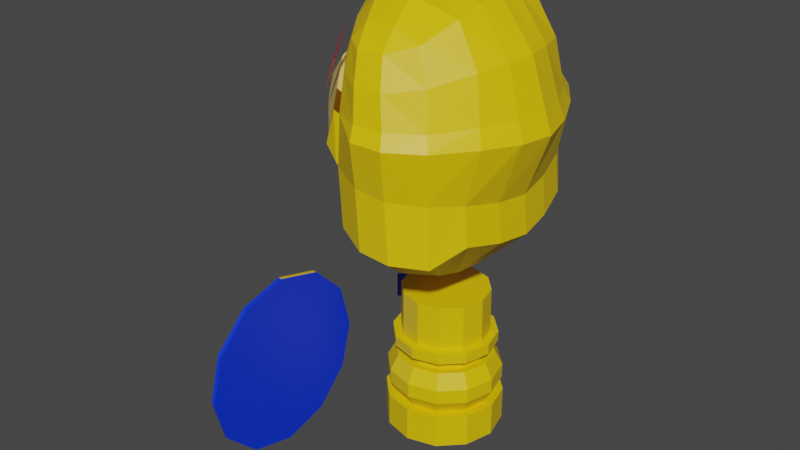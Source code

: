 # Source: SoldierEgg.blend  (saved by Blender 2.83.19; exported with 4.5.12 LTS)
import bpy
from mathutils import Matrix  # noqa: F401  (used for matrix-valued properties, if any)

bpy.ops.wm.read_factory_settings(use_empty=True)
scene = bpy.context.scene
scene.name = 'Scene'

# ---- collections
col_collection = bpy.data.collections.new('Collection'); scene.collection.children.link(col_collection)

# ---- images (referenced by path relative to the original .blend; pixels are not part of the script)
import os
ASSET_DIR = os.environ.get("B2B_ASSET_DIR", "")  # directory of the original .blend (textures are referenced by path, not embedded)
HERE = os.path.dirname(os.path.abspath(__file__))  # packed textures are extracted next to this script under _unpacked/

def load_image(name, relpath, width, height, colorspace="sRGB"):
    """Load a texture the original file referenced (path relative to the .blend, or extracted next to this script)."""
    p = next((c for c in (os.path.join(HERE, relpath), os.path.join(ASSET_DIR, relpath)) if relpath and os.path.exists(c)), "")
    if p:
        img = bpy.data.images.load(p, check_existing=True)
        img.name = name
    else:  # same state as the original file: an image datablock whose file is absent (Cycles renders it pink)
        img = bpy.data.images.new(name, width, height)
        img.source = "FILE"
        img.filepath = "//" + (relpath or name)
    img.colorspace_settings.name = colorspace
    return img
img_olho2_png = load_image('olho2.png', 'olho2.png', 1024, 1024, 'sRGB')
img_olho2_png_001 = load_image('olho2.png.001', 'olho2.png', 1024, 1024, 'sRGB')

# ---- materials (node trees are filled in below, after node groups)
mat_soldierchickskin = bpy.data.materials.new('SoldierChickSkin')
mat_soldierchickskin.use_transparent_shadow = False
mat_soldierchickequipment = bpy.data.materials.new('SoldierChickEquipment')
mat_soldierchickequipment.use_transparent_shadow = False
mat_soldierchickweapons = bpy.data.materials.new('SoldierChickWeapons')
mat_soldierchickweapons.use_transparent_shadow = False
mat_olho2 = bpy.data.materials.new('olho2')
mat_olho2.surface_render_method = 'BLENDED'
mat_olho2.blend_method = 'BLEND'
mat_olho2.use_transparent_shadow = False
mat_soldierchikenskin = bpy.data.materials.new('SoldierChikenSkin')
mat_soldierchikenskin.use_transparent_shadow = False
mat_soldierchikenmouth = bpy.data.materials.new('SoldierChikenMouth')
mat_soldierchikenmouth.use_transparent_shadow = False
mat_olho2_001 = bpy.data.materials.new('olho2.001')
mat_olho2_001.surface_render_method = 'BLENDED'
mat_olho2_001.blend_method = 'BLEND'
mat_olho2_001.use_transparent_shadow = False

# ---- material node trees
mat_soldierchickskin.use_nodes = True; mat_soldierchickskin.node_tree.nodes.clear()
_N = mat_soldierchickskin.node_tree.nodes; _L = mat_soldierchickskin.node_tree.links
n0 = _N.new('ShaderNodeBsdfPrincipled'); n0.name = 'Principled BSDF'; n0.location = (10, 300)
n0.distribution = 'GGX'
n0.subsurface_method = 'BURLEY'
n0.inputs[0].default_value = (0.8412, 0.5671, 0.0, 1.0)
n0.inputs[3].default_value = 1.45
n0.inputs[27].default_value = (0.0, 0.0, 0.0, 1.0)
n0.inputs[28].default_value = 1.0
n1 = _N.new('ShaderNodeOutputMaterial'); n1.name = 'Material Output'; n1.location = (300, 300)
_L.new(n0.outputs[0], n1.inputs[0])
n1.is_active_output = True
mat_soldierchickequipment.use_nodes = True; mat_soldierchickequipment.node_tree.nodes.clear()
_N = mat_soldierchickequipment.node_tree.nodes; _L = mat_soldierchickequipment.node_tree.links
n0 = _N.new('ShaderNodeBsdfPrincipled'); n0.name = 'Principled BSDF'; n0.location = (10, 300)
n0.distribution = 'GGX'
n0.subsurface_method = 'BURLEY'
n0.inputs[0].default_value = (0.0, 0.03634, 0.8, 1.0)
n0.inputs[3].default_value = 1.45
n0.inputs[27].default_value = (0.0, 0.0, 0.0, 1.0)
n0.inputs[28].default_value = 1.0
n1 = _N.new('ShaderNodeOutputMaterial'); n1.name = 'Material Output'; n1.location = (300, 300)
_L.new(n0.outputs[0], n1.inputs[0])
n1.is_active_output = True
mat_soldierchickweapons.use_nodes = True; mat_soldierchickweapons.node_tree.nodes.clear()
_N = mat_soldierchickweapons.node_tree.nodes; _L = mat_soldierchickweapons.node_tree.links
n0 = _N.new('ShaderNodeBsdfPrincipled'); n0.name = 'Principled BSDF'; n0.location = (10, 300)
n0.distribution = 'GGX'
n0.subsurface_method = 'BURLEY'
n0.inputs[3].default_value = 1.45
n0.inputs[27].default_value = (0.0, 0.0, 0.0, 1.0)
n0.inputs[28].default_value = 1.0
n1 = _N.new('ShaderNodeOutputMaterial'); n1.name = 'Material Output'; n1.location = (300, 300)
_L.new(n0.outputs[0], n1.inputs[0])
n1.is_active_output = True
mat_olho2.use_nodes = True; mat_olho2.node_tree.nodes.clear()
_N = mat_olho2.node_tree.nodes; _L = mat_olho2.node_tree.links
n0 = _N.new('ShaderNodeBsdfPrincipled'); n0.name = 'Principled BSDF'; n0.location = (69, 425)
n0.distribution = 'GGX'
n0.subsurface_method = 'BURLEY'
n0.inputs[3].default_value = 1.45
n0.inputs[27].default_value = (0.0, 0.0, 0.0, 1.0)
n0.inputs[28].default_value = 1.0
n1 = _N.new('ShaderNodeOutputMaterial'); n1.name = 'Material Output'; n1.location = (369, 425)
n2 = _N.new('ShaderNodeTexImage'); n2.name = 'Image Texture'; n2.location = (-484, 357)
n2.image = img_olho2_png
n2.extension = 'CLIP'
_L.new(n2.outputs[0], n0.inputs[0])
_L.new(n2.outputs[1], n0.inputs[4])
_L.new(n0.outputs[0], n1.inputs[0])
n1.is_active_output = True
mat_soldierchikenskin.use_nodes = True; mat_soldierchikenskin.node_tree.nodes.clear()
_N = mat_soldierchikenskin.node_tree.nodes; _L = mat_soldierchikenskin.node_tree.links
n0 = _N.new('ShaderNodeBsdfPrincipled'); n0.name = 'Principled BSDF'; n0.location = (10, 300)
n0.distribution = 'GGX'
n0.subsurface_method = 'BURLEY'
n0.inputs[0].default_value = (0.1626, 0.05392, 0.0, 1.0)
n0.inputs[3].default_value = 1.45
n0.inputs[27].default_value = (0.0, 0.0, 0.0, 1.0)
n0.inputs[28].default_value = 1.0
n1 = _N.new('ShaderNodeOutputMaterial'); n1.name = 'Material Output'; n1.location = (300, 300)
_L.new(n0.outputs[0], n1.inputs[0])
n1.is_active_output = True
mat_soldierchikenmouth.use_nodes = True; mat_soldierchikenmouth.node_tree.nodes.clear()
_N = mat_soldierchikenmouth.node_tree.nodes; _L = mat_soldierchikenmouth.node_tree.links
n0 = _N.new('ShaderNodeBsdfPrincipled'); n0.name = 'Principled BSDF'; n0.location = (10, 300)
n0.distribution = 'GGX'
n0.subsurface_method = 'BURLEY'
n0.inputs[0].default_value = (0.7682, 0.5333, 0.1559, 1.0)
n0.inputs[3].default_value = 1.45
n0.inputs[27].default_value = (0.0, 0.0, 0.0, 1.0)
n0.inputs[28].default_value = 1.0
n1 = _N.new('ShaderNodeOutputMaterial'); n1.name = 'Material Output'; n1.location = (300, 300)
_L.new(n0.outputs[0], n1.inputs[0])
n1.is_active_output = True
mat_olho2_001.use_nodes = True; mat_olho2_001.node_tree.nodes.clear()
_N = mat_olho2_001.node_tree.nodes; _L = mat_olho2_001.node_tree.links
n0 = _N.new('ShaderNodeBsdfPrincipled'); n0.name = 'Principled BSDF'; n0.location = (69, 425)
n0.distribution = 'GGX'
n0.subsurface_method = 'BURLEY'
n0.inputs[3].default_value = 1.45
n0.inputs[27].default_value = (0.0, 0.0, 0.0, 1.0)
n0.inputs[28].default_value = 1.0
n1 = _N.new('ShaderNodeOutputMaterial'); n1.name = 'Material Output'; n1.location = (369, 425)
n2 = _N.new('ShaderNodeTexImage'); n2.name = 'Image Texture'; n2.location = (-484, 357)
n2.image = img_olho2_png_001
n2.extension = 'CLIP'
_L.new(n2.outputs[0], n0.inputs[0])
_L.new(n2.outputs[1], n0.inputs[4])
_L.new(n0.outputs[0], n1.inputs[0])
n1.is_active_output = True

# ---- world
world_world = bpy.data.worlds.new('World'); scene.world = world_world
world_world.use_nodes = True; world_world.node_tree.nodes.clear()
_N = world_world.node_tree.nodes; _L = world_world.node_tree.links
n0 = _N.new('ShaderNodeOutputWorld'); n0.name = 'World Output'; n0.location = (300, 300)
n1 = _N.new('ShaderNodeBackground'); n1.name = 'Background'; n1.location = (10, 300)
n1.inputs[0].default_value = (0.05088, 0.05088, 0.05088, 1.0)
_L.new(n1.outputs[0], n0.inputs[0])
n0.is_active_output = True
world_world.color = (0.05088, 0.05088, 0.05088)
world_world.use_sun_shadow = False
world_world.sun_shadow_jitter_overblur = 0.0

# ---- meshes
me_cube_002 = bpy.data.meshes.new('Cube.002')
me_cube_002.from_pydata([(0.09262, 0.003204, 0.0007676), (0.09262, 0.003204, 0.05068), (0.08106, -0.03991, 0.0007676), (0.08106, -0.03991, 0.05068), (0.0495, -0.07147, 0.0007676), (0.0495, -0.07147, 0.05068), (0.00639, -0.08302, 0.0007676), (0.00639, -0.08302, 0.05068), (-0.03672, -0.07147, 0.0007676), (-0.03672, -0.07147, 0.05068), (-0.06828, -0.03991, 0.0007676), (-0.06828, -0.03991, 0.05068), (-0.07984, 0.003204, 0.0007676), (-0.07984, 0.003204, 0.05068), (-0.06828, 0.04632, 0.0007676), (-0.06828, 0.04632, 0.05068), (-0.03672, 0.07788, 0.0007676), (-0.03672, 0.07788, 0.05068), (0.00639, 0.08943, 0.0007676), (0.00639, 0.08943, 0.05068), (0.0495, 0.07788, 0.0007676), (0.0495, 0.07788, 0.05068), (0.08106, 0.04632, 0.0007676), (0.08106, 0.04632, 0.05068), (0.06825, -0.03251, 0.05068), (0.07781, 0.003204, 0.05068), (0.0421, -0.05865, 0.05068), (0.00639, -0.06822, 0.05068), (-0.02932, -0.05865, 0.05068), (-0.05547, -0.03251, 0.05068), (-0.06503, 0.003204, 0.05068), (-0.05547, 0.03892, 0.05068), (-0.02932, 0.06506, 0.05068), (0.00639, 0.07463, 0.05068), (0.0421, 0.06506, 0.05068), (0.06825, 0.03892, 0.05068), (0.07914, -0.0388, 0.07212), (0.09039, 0.003204, 0.07212), (0.04839, -0.06954, 0.07212), (0.00639, -0.0808, 0.07212), (-0.03561, -0.06954, 0.07212), (-0.06636, -0.0388, 0.07212), (-0.07761, 0.003204, 0.07212), (-0.06636, 0.04521, 0.07212), (-0.03561, 0.07595, 0.07212), (0.00639, 0.08721, 0.07212), (0.04839, 0.07595, 0.07212), (0.07914, 0.04521, 0.07212), (0.07914, -0.0388, 0.09357), (0.09039, 0.003204, 0.09357), (0.04839, -0.06954, 0.09357), (0.00639, -0.0808, 0.09357), (-0.03561, -0.06954, 0.09357), (-0.06636, -0.0388, 0.09357), (-0.07761, 0.003204, 0.09357), (-0.06636, 0.04521, 0.09357), (-0.03561, 0.07595, 0.09357), (0.00639, 0.08721, 0.09357), (0.04839, 0.07595, 0.09357), (0.07914, 0.04521, 0.09357), (0.06881, -0.03283, 0.116), (0.07847, 0.003204, 0.116), (0.04243, -0.05921, 0.116), (0.00639, -0.06887, 0.116), (-0.02965, -0.05921, 0.116), (-0.05603, -0.03283, 0.116), (-0.06568, 0.003204, 0.116), (-0.05603, 0.03924, 0.116), (-0.02965, 0.06562, 0.116), (0.00639, 0.07528, 0.116), (0.04243, 0.06562, 0.116), (0.06881, 0.03924, 0.116), (0.05884, -0.02708, 0.116), (0.06696, 0.003204, 0.116), (0.03667, -0.04925, 0.116), (0.00639, -0.05736, 0.116), (-0.02389, -0.04925, 0.116), (-0.04606, -0.02708, 0.116), (-0.05417, 0.003204, 0.116), (-0.04606, 0.03349, 0.116), (-0.02389, 0.05566, 0.116), (0.00639, 0.06377, 0.116), (0.03667, 0.05566, 0.116), (0.05884, 0.03349, 0.116), (0.05884, -0.02708, 0.1254), (0.06696, 0.003204, 0.1254), (0.03667, -0.04925, 0.1254), (0.00639, -0.05736, 0.1254), (-0.02389, -0.04925, 0.1254), (-0.04606, -0.02708, 0.1254), (-0.05417, 0.003204, 0.1254), (-0.04606, 0.03349, 0.1254), (-0.02389, 0.05566, 0.1254), (0.00639, 0.06377, 0.1254), (0.03667, 0.05566, 0.1254), (0.05884, 0.03349, 0.1254), (0.07221, -0.0348, 0.1333), (0.0824, 0.003204, 0.1333), (0.04439, -0.06262, 0.1333), (0.00639, -0.0728, 0.1333), (-0.03161, -0.06262, 0.1333), (-0.05943, -0.0348, 0.1333), (-0.06962, 0.003204, 0.1333), (-0.05943, 0.04121, 0.1333), (-0.03161, 0.06903, 0.1333), (0.00639, 0.07921, 0.1333), (0.04439, 0.06903, 0.1333), (0.07221, 0.04121, 0.1333), (0.07221, -0.0348, 0.1489), (0.0824, 0.003204, 0.1489), (0.04439, -0.06262, 0.1489), (0.00639, -0.0728, 0.1489), (-0.03161, -0.06262, 0.1489), (-0.05943, -0.0348, 0.1489), (-0.06962, 0.003204, 0.1489), (-0.05943, 0.04121, 0.1489), (-0.03161, 0.06903, 0.1489), (0.00639, 0.07921, 0.1489), (0.04439, 0.06903, 0.1489), (0.07221, 0.04121, 0.1489), (0.06226, -0.02905, 0.1489), (0.0709, 0.003204, 0.1489), (0.03865, -0.05266, 0.1489), (0.00639, -0.06131, 0.1489), (-0.02586, -0.05266, 0.1489), (-0.04948, -0.02905, 0.1489), (-0.05812, 0.003204, 0.1489), (-0.04948, 0.03546, 0.1489), (-0.02586, 0.05907, 0.1489), (0.00639, 0.06772, 0.1489), (0.03865, 0.05907, 0.1489), (0.06226, 0.03546, 0.1489), (-0.1246, -0.1293, 0.02432), (-0.1185, -0.1293, 0.02385), (-0.1247, -0.1948, 0.00677), (-0.1185, -0.1948, 0.006302), (-0.1246, -0.2603, 0.02432), (-0.1185, -0.2603, 0.02385), (-0.1245, -0.3083, 0.07226), (-0.1185, -0.3083, 0.07179), (-0.1244, -0.3258, 0.1378), (-0.1186, -0.3258, 0.1373), (-0.1242, -0.1293, 0.2512), (-0.1186, -0.1293, 0.2507), (-0.1243, -0.0814, 0.2032), (-0.1186, -0.0814, 0.2028), (-0.1244, -0.06385, 0.1378), (-0.1186, -0.06385, 0.1373), (-0.1245, -0.0814, 0.07226), (-0.1185, -0.0814, 0.07179), (-0.1243, -0.3083, 0.2032), (-0.1186, -0.3083, 0.2028), (-0.1242, -0.2603, 0.2512), (-0.1186, -0.2603, 0.2507), (-0.1242, -0.1948, 0.2687), (-0.1186, -0.1948, 0.2683), (-0.1386, -0.2888, 0.192), (-0.1385, -0.2491, 0.2318), (-0.1385, -0.1948, 0.2463), (-0.1389, -0.1948, 0.0292), (-0.1388, -0.2491, 0.04374), (-0.1388, -0.2888, 0.08348), (-0.1387, -0.3034, 0.1378), (-0.1388, -0.1406, 0.04374), (-0.1388, -0.1008, 0.08348), (-0.1387, -0.08628, 0.1378), (-0.1386, -0.1008, 0.192), (-0.1385, -0.1406, 0.2318), (-0.1408, -0.283, 0.1887), (-0.1407, -0.2457, 0.2259), (-0.1407, -0.1948, 0.2396), (-0.1411, -0.1948, 0.03595), (-0.1411, -0.2457, 0.04959), (-0.141, -0.283, 0.08685), (-0.1409, -0.2966, 0.1378), (-0.1411, -0.1439, 0.04959), (-0.141, -0.1067, 0.08685), (-0.1409, -0.09303, 0.1378), (-0.1408, -0.1067, 0.1887), (-0.1407, -0.1439, 0.2259), (-0.156, -0.2584, 0.1744), (-0.156, -0.2315, 0.2013), (-0.1559, -0.1948, 0.2111), (-0.1562, -0.1948, 0.0644), (-0.1562, -0.2315, 0.07423), (-0.1561, -0.2584, 0.1011), (-0.1561, -0.2682, 0.1378), (-0.1562, -0.1582, 0.07423), (-0.1561, -0.1313, 0.1011), (-0.1561, -0.1215, 0.1378), (-0.156, -0.1313, 0.1744), (-0.156, -0.1582, 0.2013), (-0.1482, 0.166, 0.136), (-0.1482, 0.166, 0.3452), (-0.1419, 0.166, 0.136), (-0.1419, 0.166, 0.3452), (-0.1482, 0.1128, 0.136), (-0.1482, 0.1128, 0.3452), (-0.1419, 0.1128, 0.136), (-0.1419, 0.1128, 0.3452), (-0.1351, 0.1394, 0.136), (-0.1351, 0.1394, 0.3695), (-0.153, 0.1394, 0.136), (-0.153, 0.1394, 0.3695), (-0.1325, 0.1839, 0.134), (-0.1604, 0.1839, 0.134), (-0.1257, 0.1394, 0.134), (-0.1604, 0.0949, 0.134), (-0.1325, 0.0949, 0.134), (-0.1652, 0.1394, 0.134), (-0.1325, 0.1839, 0.09554), (-0.1604, 0.1839, 0.09554), (-0.1257, 0.1394, 0.09554), (-0.1604, 0.0949, 0.09554), (-0.1325, 0.0949, 0.09554), (-0.1652, 0.1394, 0.09554), (-0.1414, 0.1527, 0.09554), (-0.1506, 0.1527, 0.09554), (-0.1346, 0.1394, 0.09554), (-0.1506, 0.1261, 0.09554), (-0.1414, 0.1261, 0.09554), (-0.1554, 0.1394, 0.09554), (-0.1414, 0.1527, 0.02885), (-0.1506, 0.1527, 0.02885), (-0.1346, 0.1394, 0.02885), (-0.1506, 0.1261, 0.02885), (-0.1414, 0.1261, 0.02885), (-0.1554, 0.1394, 0.02885), (-0.1331, 0.1622, 0.02737), (-0.1589, 0.1622, 0.02737), (-0.1263, 0.1398, 0.02737), (-0.1589, 0.1174, 0.02737), (-0.1331, 0.1174, 0.02737), (-0.1637, 0.1398, 0.02737), (-0.1331, 0.1622, 0.002917), (-0.1589, 0.1622, 0.002917), (-0.1263, 0.1398, 0.002917), (-0.1589, 0.1174, 0.002917), (-0.1331, 0.1174, 0.002917), (-0.1637, 0.1398, 0.002917), (-0.1482, 0.166, 0.1392), (-0.1419, 0.166, 0.1392), (-0.1419, 0.1128, 0.1392), (-0.1482, 0.1128, 0.1392), (-0.153, 0.1394, 0.1391), (-0.1351, 0.1394, 0.1391), (-0.02586, -0.05266, 0.2172), (-0.04948, -0.02905, 0.2172), (0.06226, 0.03404, 0.2172), (0.0709, 0.001127, 0.2172), (0.06226, -0.03047, 0.2172), (0.03865, -0.05305, 0.2172), (-0.02586, 0.05907, 0.2172), (0.00639, 0.06772, 0.2172), (-0.05812, 0.003204, 0.2172), (0.00639, -0.06131, 0.2172), (0.03865, 0.05868, 0.2172), (-0.04948, 0.03546, 0.2172), (-0.156, -0.2533, 0.1715), (-0.156, -0.2286, 0.1962), (-0.156, -0.1948, 0.2053), (-0.1562, -0.1948, 0.07022), (-0.1562, -0.2286, 0.07927), (-0.1561, -0.2533, 0.104), (-0.1561, -0.2624, 0.1378), (-0.1562, -0.1611, 0.07927), (-0.1561, -0.1364, 0.104), (-0.1561, -0.1273, 0.1378), (-0.156, -0.1364, 0.1715), (-0.156, -0.1611, 0.1962), (-0.156, -0.25, 0.1696), (-0.156, -0.2267, 0.1929), (-0.156, -0.1948, 0.2014), (-0.1562, -0.1948, 0.07411), (-0.1562, -0.2267, 0.08264), (-0.1561, -0.25, 0.1059), (-0.1561, -0.2585, 0.1378), (-0.1562, -0.163, 0.08264), (-0.1561, -0.1397, 0.1059), (-0.1561, -0.1312, 0.1378), (-0.156, -0.1397, 0.1696), (-0.156, -0.163, 0.1929), (-0.119, 0.08982, 0.546), (-0.1152, 0.08775, 0.5604), (-0.1175, 0.1142, 0.5109), (-0.1202, 0.1092, 0.5109), (-0.09777, 0.1224, 0.5555), (-0.09932, 0.1233, 0.5494), (-0.09859, 0.09763, 0.5932), (-0.09596, 0.1024, 0.5932), (-0.0949, 0.119, 0.5695), (-0.0941, 0.1164, 0.5761), (-0.09372, 0.1141, 0.5809), (-0.09354, 0.1118, 0.5851), (-0.09385, 0.109, 0.5888), (-0.0945, 0.1064, 0.5911), (-0.1011, 0.0944, 0.591), (-0.1033, 0.09226, 0.5881), (-0.1055, 0.09038, 0.5847), (-0.107, 0.08959, 0.5815), (-0.1086, 0.08863, 0.5786), (-0.1103, 0.08822, 0.5742), (-0.1116, 0.08774, 0.571), (-0.121, 0.09257, 0.5357), (-0.1218, 0.09476, 0.5298), (-0.1222, 0.09694, 0.5249), (-0.1224, 0.09995, 0.5195), (-0.1219, 0.1037, 0.5149), (-0.1147, 0.1176, 0.5136), (-0.1122, 0.12, 0.517), (-0.1102, 0.1216, 0.5203), (-0.1079, 0.1229, 0.525), (-0.1058, 0.1237, 0.5298), (-0.1041, 0.124, 0.5343), (-0.1016, 0.1242, 0.5415), (-0.09628, 0.1208, 0.5625), (-0.09986, -0.1072, 0.546), (-0.0962, -0.1049, 0.5604), (-0.1203, -0.09381, 0.5109), (-0.1173, -0.09863, 0.5109), (-0.1177, -0.0726, 0.5555), (-0.1193, -0.07348, 0.5494), (-0.09655, -0.08557, 0.5932), (-0.09939, -0.08093, 0.5932), (-0.1133, -0.0718, 0.5695), (-0.1106, -0.0724, 0.5761), (-0.1084, -0.0732, 0.5809), (-0.1064, -0.07418, 0.5851), (-0.1041, -0.07584, 0.5888), (-0.1021, -0.07768, 0.5911), (-0.095, -0.08937, 0.591), (-0.09423, -0.09233, 0.5881), (-0.09367, -0.09516, 0.5847), (-0.09373, -0.09687, 0.5815), (-0.09366, -0.09868, 0.5786), (-0.09415, -0.1004, 0.5742), (-0.0944, -0.1018, 0.571), (-0.1032, -0.1075, 0.5357), (-0.1055, -0.1071, 0.5298), (-0.1076, -0.1064, 0.5249), (-0.1103, -0.1051, 0.5195), (-0.1134, -0.1028, 0.5149), (-0.1219, -0.08967, 0.5136), (-0.1227, -0.0863, 0.517), (-0.1231, -0.08379, 0.5203), (-0.1231, -0.08113, 0.525), (-0.1228, -0.07894, 0.5298), (-0.1222, -0.07726, 0.5343), (-0.1211, -0.07501, 0.5415), (-0.1155, -0.0721, 0.5625), (-0.1463, 0.06341, 0.3978), (-0.1649, -0.02768, 0.3966), (-0.1716, -0.02658, 0.4165), (-0.1496, 0.06785, 0.4227), (-0.1714, 0.04679, 0.417), (-0.1502, -0.04705, 0.4218), (-0.1645, 0.04751, 0.3977), (-0.147, -0.04284, 0.3963), (-0.07767, -0.09862, 0.3862), (-0.0763, 0.12, 0.3869), (-0.1011, 0.01052, 0.3324), (-0.05544, 0.1655, 0.4357), (0.07931, -0.137, 0.4148), (-0.05629, -0.1455, 0.4344), (0.07805, 0.1581, 0.4151), (0.08417, 0.1649, 0.4887), (0.1258, -0.09308, 0.487), (0.1199, 0.1132, 0.4879), (0.1578, 0.009774, 0.4824), (0.08663, -0.145, 0.4875), (0.03674, 0.186, 0.4193), (0.03649, -0.1651, 0.4189), (0.04138, -0.1777, 0.4895), (0.04122, 0.1968, 0.4909), (-0.007769, 0.1877, 0.4246), (-0.005241, -0.1794, 0.4903), (-0.008504, -0.1672, 0.424), (-0.004823, 0.1983, 0.4918), (-0.1498, 0.0499, 0.3821), (-0.1505, -0.02939, 0.3803), (-0.1881, 0.01008, 0.3991), (-0.1789, 0.009726, 0.3882), (-0.1567, 0.009925, 0.3684), (-0.08789, -0.1109, 0.4292), (-0.08684, 0.1317, 0.4304), (-0.1206, -0.07414, 0.4261), (-0.1171, -0.06381, 0.392), (-0.1273, 0.01055, 0.3477), (-0.1196, 0.09581, 0.4272), (-0.1158, 0.0857, 0.3936), (-0.1292, -0.03578, 0.3701), (-0.128, 0.05774, 0.3722), (0.1243, 0.009991, 0.3925), (0.1059, -0.09467, 0.4085), (0.1028, 0.1156, 0.4087), (-0.1838, 0.02817, 0.4089), (-0.1752, 0.02909, 0.3919), (-0.09236, 0.06006, 0.3458), (0.145, 0.06021, 0.4847), (-0.1542, 0.03142, 0.3725), (-0.1247, 0.03905, 0.3551), (0.1175, 0.06167, 0.3985), (-0.09337, -0.03859, 0.3448), (0.1496, -0.04052, 0.4841), (-0.1546, -0.01126, 0.3713), (-0.1839, -0.008019, 0.4086), (-0.1754, -0.009526, 0.3915), (-0.1255, -0.01749, 0.3537), (0.1197, -0.04132, 0.398), (-0.1658, -0.0238, 0.4284), (-0.1458, 0.06362, 0.4364), (-0.1656, 0.04406, 0.4288), (-0.1462, -0.04292, 0.4357), (0.06751, -0.06534, 0.6288), (-0.08151, -0.07601, 0.6079), (-0.08087, 0.09381, 0.6072), (0.06684, 0.09392, 0.6296), (-0.1125, 0.008746, 0.6205), (0.07155, 0.01391, 0.6426), (-0.06032, 0.1565, 0.452), (0.04736, 0.1375, 0.6049), (-0.05186, 0.1382, 0.593), (0.04762, -0.1117, 0.6039), (-0.05387, -0.1187, 0.5944), (-0.06107, -0.1367, 0.4507), (0.07582, 0.1547, 0.5092), (-0.1022, -0.08629, 0.5048), (0.1171, -0.08489, 0.5108), (0.1114, 0.1057, 0.5118), (-0.1019, 0.1055, 0.5057), (0.1474, 0.01011, 0.5095), (-0.1489, 0.009193, 0.5351), (-0.05622, 0.1593, 0.503), (-0.05684, -0.1401, 0.5019), (0.07802, -0.1348, 0.5079), (-0.0007746, 0.09266, 0.6469), (-0.0004225, -0.06839, 0.6461), (0.01265, 0.1592, 0.5937), (0.01216, -0.1376, 0.5922), (0.03444, -0.1662, 0.5084), (0.03428, 0.185, 0.51), (-0.05367, 0.09149, 0.6373), (-0.05308, -0.07284, 0.6367), (-0.02552, -0.1398, 0.5903), (-0.009263, -0.1678, 0.5087), (-0.02435, 0.1594, 0.5909), (-0.008895, 0.1864, 0.5102), (-0.1812, 0.01015, 0.412), (-0.08917, -0.1031, 0.4503), (-0.08832, 0.1236, 0.4514), (-0.1192, -0.06876, 0.4428), (-0.1184, 0.09008, 0.4437), (0.06593, 0.1451, 0.5589), (-0.09413, -0.08309, 0.5621), (0.1035, -0.07396, 0.5724), (0.1004, 0.09869, 0.5736), (-0.09384, 0.101, 0.5623), (0.123, 0.01167, 0.5785), (-0.1356, 0.008725, 0.5781), (-0.05759, -0.1296, 0.5531), (0.06691, -0.1232, 0.5574), (0.02292, -0.1548, 0.5511), (0.02306, 0.1737, 0.5531), (-0.01649, 0.1752, 0.5522), (-0.01707, -0.1564, 0.5507), (-0.05638, 0.1488, 0.553), (-0.1771, 0.02701, 0.421), (-0.1029, 0.05044, 0.6171), (0.06943, 0.05172, 0.6401), (-0.1355, 0.05459, 0.5291), (0.1352, 0.0567, 0.5107), (-0.01197, 0.05089, 0.6569), (-0.06779, 0.05007, 0.6476), (-0.1228, 0.0538, 0.574), (0.1149, 0.0532, 0.5779), (-0.1026, -0.03353, 0.6171), (0.06986, -0.02401, 0.6395), (-0.1354, -0.03633, 0.5286), (0.1395, -0.03636, 0.5102), (-0.01157, -0.02784, 0.6565), (-0.06706, -0.03139, 0.6472), (-0.1771, -0.006752, 0.4209), (-0.1225, -0.03682, 0.5736), (0.1173, -0.02969, 0.5773), (-0.03326, 0.1345, 0.6159), (-0.03421, -0.1144, 0.6154), (0.007862, -0.1111, 0.6201), (0.008069, 0.1354, 0.621), (-0.0834, -0.1367, 0.4542), (-0.05973, -0.1454, 0.4379), (-0.06628, -0.14, 0.5054), (-0.08265, 0.1565, 0.4555), (-0.06001, 0.1655, 0.4392), (-0.06375, 0.1593, 0.5065), (-0.1685, -0.04291, 0.4392), (-0.1881, -0.02379, 0.4319), (-0.1994, 0.02702, 0.4245), (-0.188, 0.04408, 0.4323), (-0.1768, -0.03362, 0.4597), (-0.1897, 0.04147, 0.4457), (-0.1681, 0.06363, 0.4399), (-0.1767, 0.05407, 0.4601), (-0.1896, 0.03407, 0.4698), (-0.1898, -0.021, 0.4454), (-0.1981, -0.00711, 0.4438), (-0.1104, -0.08628, 0.5083), (-0.1453, 0.0546, 0.5326), (-0.1086, 0.1055, 0.5092), (-0.1452, -0.03632, 0.5321), (-0.1587, 0.009205, 0.5386), (-0.1994, -0.00674, 0.4244), (-0.2035, 0.01016, 0.4155), (-0.1896, -0.01379, 0.4695), (-0.1959, 0.01014, 0.4716), (-0.1981, 0.02769, 0.444), (-0.2023, 0.01032, 0.4417), (-0.1115, -0.1031, 0.4538), (-0.1107, 0.1236, 0.4549), (-0.1415, -0.06875, 0.4463), (-0.1546, -0.05501, 0.4789), (-0.1746, 0.04442, 0.4978), (-0.1542, 0.0754, 0.4796), (-0.1747, -0.02478, 0.4973), (-0.1843, 0.009791, 0.5026), (-0.1407, 0.09009, 0.4472), (-0.04969, 0.1654, 0.3548), (-0.07056, 0.1199, 0.3315), (-0.02832, -0.1116, 0.3003), (-0.07192, -0.09868, 0.3308), (0.08506, -0.137, 0.3288), (0.07045, -0.09792, 0.3), (0.1116, -0.09473, 0.3531), (-0.08763, -0.03866, 0.2895), (-0.02699, 0.1333, 0.2988), (0.1085, 0.1155, 0.3533), (0.06948, 0.1194, 0.2983), (0.06002, 0.06367, 0.2774), (-0.002025, 0.1876, 0.3437), (0.13, 0.009924, 0.3371), (0.05604, 0.01011, 0.2685), (0.06064, -0.04286, 0.2773), (-0.07029, 0.01029, 0.2575), (-0.09541, 0.01045, 0.277), (-0.08661, 0.05999, 0.2904), (-0.05055, -0.1455, 0.3484), (0.04249, 0.1859, 0.3384), (0.08379, 0.158, 0.3342), (-0.00276, -0.1673, 0.338), (0.04223, -0.1652, 0.3329), (0.01734, 0.1322, 0.2877), (0.01669, -0.1104, 0.2898), (-0.01032, 0.06937, 0.2623), (-0.01082, -0.04823, 0.2621), (-0.02436, 0.0102, 0.2507), (-0.05542, 0.06931, 0.2698), (-0.05643, -0.04806, 0.2695), (0.1255, -0.04139, 0.3427), (0.1232, 0.0616, 0.3431), (-0.06743, 0.00934, 0.6474), (-0.01177, 0.01152, 0.6567)], [], [(0, 1, 3, 2), (2, 3, 5, 4), (4, 5, 7, 6), (6, 7, 9, 8), (8, 9, 11, 10), (10, 11, 13, 12), (12, 13, 15, 14), (14, 15, 17, 16), (16, 17, 19, 18), (18, 19, 21, 20), (9, 7, 27, 28), (20, 21, 23, 22), (22, 23, 1, 0), (0, 2, 4, 6, 8, 10, 12, 14, 16, 18, 20, 22), (34, 33, 45, 46), (1, 23, 35, 25), (3, 1, 25, 24), (7, 5, 26, 27), (23, 21, 34, 35), (5, 3, 24, 26), (21, 19, 33, 34), (19, 17, 32, 33), (17, 15, 31, 32), (15, 13, 30, 31), (13, 11, 29, 30), (11, 9, 28, 29), (39, 38, 50, 51), (31, 30, 42, 43), (28, 27, 39, 40), (35, 34, 46, 47), (24, 25, 37, 36), (32, 31, 43, 44), (29, 28, 40, 41), (25, 35, 47, 37), (26, 24, 36, 38), (33, 32, 44, 45), (30, 29, 41, 42), (27, 26, 38, 39), (51, 50, 62, 63), (46, 45, 57, 58), (43, 42, 54, 55), (40, 39, 51, 52), (47, 46, 58, 59), (36, 37, 49, 48), (44, 43, 55, 56), (41, 40, 52, 53), (37, 47, 59, 49), (38, 36, 48, 50), (45, 44, 56, 57), (42, 41, 53, 54), (66, 65, 77, 78), (58, 57, 69, 70), (55, 54, 66, 67), (52, 51, 63, 64), (59, 58, 70, 71), (48, 49, 61, 60), (56, 55, 67, 68), (53, 52, 64, 65), (49, 59, 71, 61), (50, 48, 60, 62), (57, 56, 68, 69), (54, 53, 65, 66), (78, 77, 89, 90), (63, 62, 74, 75), (70, 69, 81, 82), (67, 66, 78, 79), (64, 63, 75, 76), (71, 70, 82, 83), (60, 61, 73, 72), (68, 67, 79, 80), (65, 64, 76, 77), (61, 71, 83, 73), (62, 60, 72, 74), (69, 68, 80, 81), (93, 92, 104, 105), (75, 74, 86, 87), (82, 81, 93, 94), (79, 78, 90, 91), (76, 75, 87, 88), (83, 82, 94, 95), (72, 73, 85, 84), (80, 79, 91, 92), (77, 76, 88, 89), (73, 83, 95, 85), (74, 72, 84, 86), (81, 80, 92, 93), (98, 96, 108, 110), (90, 89, 101, 102), (87, 86, 98, 99), (94, 93, 105, 106), (91, 90, 102, 103), (88, 87, 99, 100), (95, 94, 106, 107), (84, 85, 97, 96), (92, 91, 103, 104), (89, 88, 100, 101), (85, 95, 107, 97), (86, 84, 96, 98), (109, 119, 131, 121), (105, 104, 116, 117), (102, 101, 113, 114), (99, 98, 110, 111), (106, 105, 117, 118), (103, 102, 114, 115), (100, 99, 111, 112), (107, 106, 118, 119), (96, 97, 109, 108), (104, 103, 115, 116), (101, 100, 112, 113), (97, 107, 119, 109), (110, 108, 120, 122), (117, 116, 128, 129), (114, 113, 125, 126), (111, 110, 122, 123), (118, 117, 129, 130), (115, 114, 126, 127), (112, 111, 123, 124), (119, 118, 130, 131), (108, 109, 121, 120), (116, 115, 127, 128), (113, 112, 124, 125), (155, 154, 152, 153), (153, 152, 150, 151), (151, 150, 140, 141), (141, 140, 138, 139), (139, 138, 136, 137), (137, 136, 134, 135), (135, 134, 132, 133), (133, 132, 148, 149), (149, 148, 146, 147), (147, 146, 144, 145), (134, 136, 160, 159), (145, 144, 142, 143), (143, 142, 154, 155), (155, 153, 151, 141, 139, 137, 135, 133, 149, 147, 145, 143), (162, 156, 168, 174), (154, 142, 167, 158), (142, 144, 166, 167), (144, 146, 165, 166), (150, 152, 157, 156), (146, 148, 164, 165), (140, 150, 156, 162), (152, 154, 158, 157), (148, 132, 163, 164), (138, 140, 162, 161), (132, 134, 159, 163), (136, 138, 161, 160), (174, 168, 180, 186), (159, 160, 172, 171), (166, 165, 177, 178), (163, 159, 171, 175), (160, 161, 173, 172), (167, 166, 178, 179), (156, 157, 169, 168), (164, 163, 175, 176), (161, 162, 174, 173), (158, 167, 179, 170), (157, 158, 170, 169), (165, 164, 176, 177), (171, 172, 184, 183), (178, 177, 189, 190), (175, 171, 183, 187), (172, 173, 185, 184), (179, 178, 190, 191), (168, 169, 181, 180), (176, 175, 187, 188), (173, 174, 186, 185), (170, 179, 191, 182), (169, 170, 182, 181), (177, 176, 188, 189), (182, 191, 269, 260), (240, 193, 195, 241), (245, 201, 199, 242), (242, 199, 197, 243), (244, 203, 193, 240), (192, 194, 204, 205), (201, 195, 193, 203), (199, 201, 203, 197), (194, 200, 206, 204), (243, 197, 203, 244), (241, 195, 201, 245), (208, 207, 213, 214), (206, 208, 214, 212), (198, 196, 207, 208), (202, 192, 205, 209), (200, 198, 208, 206), (196, 202, 209, 207), (213, 215, 221, 219), (215, 211, 217, 221), (205, 204, 210, 211), (209, 205, 211, 215), (207, 209, 215, 213), (204, 206, 212, 210), (220, 219, 225, 226), (218, 220, 226, 224), (210, 212, 218, 216), (212, 214, 220, 218), (214, 213, 219, 220), (211, 210, 216, 217), (222, 224, 230, 228), (225, 227, 233, 231), (217, 216, 222, 223), (221, 217, 223, 227), (219, 221, 227, 225), (216, 218, 224, 222), (229, 228, 234, 235), (232, 231, 237, 238), (224, 226, 232, 230), (226, 225, 231, 232), (223, 222, 228, 229), (227, 223, 229, 233), (236, 238, 237, 239), (234, 236, 239, 235), (233, 229, 235, 239), (231, 233, 239, 237), (228, 230, 236, 234), (230, 232, 238, 236), (194, 241, 245, 200), (196, 243, 244, 202), (202, 244, 240, 192), (198, 242, 243, 196), (200, 245, 242, 198), (192, 240, 241, 194), (128, 127, 257, 252), (120, 121, 249, 250), (131, 130, 256, 248), (124, 123, 255, 246), (127, 126, 254, 257), (130, 129, 253, 256), (123, 122, 251, 255), (126, 125, 247, 254), (129, 128, 252, 253), (122, 120, 250, 251), (121, 131, 248, 249), (125, 124, 246, 247), (261, 262, 274, 273), (181, 182, 260, 259), (189, 188, 266, 267), (186, 180, 258, 264), (183, 184, 262, 261), (190, 189, 267, 268), (187, 183, 261, 265), (184, 185, 263, 262), (191, 190, 268, 269), (180, 181, 259, 258), (188, 187, 265, 266), (185, 186, 264, 263), (270, 271, 272, 281, 280, 279, 278, 277, 273, 274, 275, 276), (268, 267, 279, 280), (265, 261, 273, 277), (262, 263, 275, 274), (269, 268, 280, 281), (258, 259, 271, 270), (266, 265, 277, 278), (263, 264, 276, 275), (260, 269, 281, 272), (259, 260, 272, 271), (267, 266, 278, 279), (264, 258, 270, 276), (257, 254, 247, 246, 255, 251, 250, 249, 248, 256, 253, 252), (287, 314, 313, 312, 311, 310, 309, 308, 284, 285, 307, 306, 305, 304, 303, 282, 283, 302, 301, 300, 299, 298, 297, 296, 288, 289, 295, 294, 293, 292, 291, 290, 315, 286), (321, 348, 347, 346, 345, 344, 343, 342, 318, 319, 341, 340, 339, 338, 337, 316, 317, 336, 335, 334, 333, 332, 331, 330, 322, 323, 329, 328, 327, 326, 325, 324, 349, 320), (405, 406, 351, 352), (395, 396, 381, 380), (360, 542, 532, 402), (360, 397, 543, 542), (363, 383, 358), (359, 384, 361), (433, 375, 444), (374, 370, 545, 537), (402, 358, 386, 390, 407), (374, 377, 373, 370), (358, 402, 532, 528), (370, 373, 365, 364), (374, 361, 432, 446, 377), (371, 372, 375, 376), (362, 371, 548, 529), (364, 394, 534, 546), (397, 359, 526, 543), (361, 374, 537, 525), (401, 392, 538, 557), (363, 358, 528, 544), (362, 369, 372, 371), (386, 385, 355, 357), (389, 350, 353, 388), (353, 350, 356, 354), (379, 357, 351), (397, 360, 387, 400), (358, 383, 385, 386), (384, 359, 389, 388), (352, 351, 357, 355), (357, 379, 390, 386), (407, 404, 382, 387), (350, 389, 391, 378), (399, 400, 387, 382), (396, 356, 378, 399), (404, 379, 351, 406), (350, 378, 356), (408, 392, 368, 403), (362, 393, 366, 369), (401, 394, 367, 398), (394, 364, 365, 367), (392, 401, 398, 368), (381, 396, 399, 382), (378, 391, 400, 399), (384, 388, 451, 449), (359, 397, 400, 391, 389), (408, 393, 531, 556), (369, 366, 427, 434), (385, 383, 448, 450), (371, 376, 547, 548), (394, 401, 557, 534), (398, 367, 428, 470), (405, 352, 409, 481), (368, 398, 470, 430), (370, 364, 546, 545), (354, 356, 396, 395), (383, 363, 424, 448), (395, 380, 447, 466), (353, 354, 411, 410), (375, 372, 439, 444), (393, 408, 403, 366), (382, 404, 406, 381), (390, 379, 404, 407), (355, 385, 450, 412), (417, 475, 480, 558, 472, 467), (393, 362, 529, 531), (359, 361, 525, 526), (388, 353, 410, 451), (380, 405, 481, 447), (376, 363, 544, 547), (360, 402, 407, 387), (372, 369, 434, 439), (373, 377, 446, 440), (367, 365, 425, 428), (380, 381, 406, 405), (392, 408, 556, 538), (354, 395, 466, 411), (366, 403, 478, 427), (352, 355, 412, 409), (361, 384, 449, 419), (365, 373, 440, 425), (403, 368, 430, 478), (443, 485, 423), (472, 558, 417, 467), (477, 431, 509, 508), (411, 466, 496, 497), (483, 476, 413, 454), (482, 475, 417, 458), (454, 413, 422, 460), (472, 441, 415, 467), (474, 468, 418, 457), (464, 443, 423, 459), (456, 415, 421, 465), (473, 467, 415, 456), (441, 484, 421, 415), (459, 423, 414, 453), (452, 420, 416, 455), (449, 451, 524, 517), (463, 445, 437, 462), (479, 436, 413, 476), (462, 437, 420, 452), (465, 421, 445, 463), (461, 438, 443, 464), (471, 435, 441, 472), (436, 486, 422, 413), (437, 487, 420), (460, 422, 438, 461), (431, 469, 506, 509), (409, 412, 494, 495), (426, 477, 508, 505), (363, 433, 490, 489), (429, 432, 493, 507), (412, 450, 518, 494), (419, 449, 517, 491), (361, 419, 491, 492), (451, 410, 500, 524), (432, 361, 492, 493), (410, 411, 497, 500), (434, 460, 461, 439), (439, 461, 464, 444), (432, 465, 463, 446), (440, 462, 452, 425), (446, 463, 462, 440), (425, 452, 455, 428), (433, 459, 453, 426), (469, 473, 456, 429), (429, 456, 465, 432), (444, 464, 459, 433), (470, 474, 457, 430), (427, 454, 460, 434), (477, 482, 458, 431), (478, 483, 454, 427), (428, 455, 474, 470), (431, 458, 473, 469), (450, 448, 516, 518), (447, 481, 510, 511), (435, 471, 468, 416), (458, 417, 467, 473), (455, 416, 468, 474), (469, 429, 507, 506), (424, 363, 489, 488), (430, 457, 483, 478), (426, 453, 482, 477), (448, 424, 488, 516), (481, 409, 495, 510), (466, 447, 511, 496), (433, 426, 505, 490), (436, 479, 480, 442), (453, 414, 475, 482), (442, 480, 475, 414), (457, 418, 476, 483), (445, 484, 441, 435, 487, 437), (487, 435, 441, 484), (421, 484, 445), (436, 442, 485, 486), (438, 486, 485, 443), (423, 485, 442, 414), (422, 486, 438), (420, 487, 435, 416), (375, 433, 363, 376), (488, 489, 490), (491, 493, 492), (514, 502, 501, 499), (498, 503, 495, 494), (514, 499, 497, 496), (499, 501, 500, 497), (507, 517, 524, 521), (504, 515, 511, 510), (504, 512, 513, 515), (516, 488, 490, 505), (491, 517, 507, 493), (516, 505, 519, 518), (494, 518, 519, 498), (500, 501, 521, 524), (512, 522, 523, 513), (502, 520, 521, 501), (508, 509, 523, 522), (506, 507, 521, 520), (509, 506, 520, 523), (513, 523, 520, 502), (515, 514, 496, 511), (515, 513, 502, 514), (505, 508, 522, 519), (498, 519, 522, 512), (503, 498, 512, 504), (503, 504, 510, 495), (418, 468, 471, 559, 479, 476), (479, 559, 471, 472, 558, 480), (555, 527, 528, 532), (537, 533, 526, 525), (554, 541, 542, 543), (527, 547, 544, 528), (546, 534, 535), (536, 557, 538, 539), (530, 531, 529), (540, 556, 531, 530), (548, 550, 530, 529), (551, 549, 535, 536), (550, 548, 547, 527), (551, 553, 541, 554), (545, 549, 533, 537), (552, 550, 527, 555), (549, 545, 546, 535), (552, 553, 539, 540), (549, 551, 554, 533), (553, 551, 536, 539), (535, 534, 557, 536), (533, 554, 543, 526), (550, 552, 540, 530), (553, 552, 555, 541), (539, 538, 556, 540), (541, 555, 532, 542), (558, 559, 479, 480), (471, 468, 418, 559)])
me_cube_002.polygons.foreach_set('material_index', [0, 0, 0, 0, 0, 0, 0, 0, 0, 0, 0, 0, 0, 0, 0, 0, 0, 0, 0, 0, 0, 0, 0, 0, 0, 0, 0, 0, 0, 0, 0, 0, 0, 0, 0, 0, 0, 0, 0, 0, 0, 0, 0, 0, 0, 0, 0, 0, 0, 0, 0, 0, 0, 0, 0, 0, 0, 0, 0, 0, 0, 0, 0, 0, 0, 0, 0, 0, 0, 0, 0, 0, 0, 0, 0, 0, 0, 0, 0, 0, 0, 0, 0, 0, 0, 0, 0, 0, 0, 0, 0, 0, 0, 0, 0, 0, 0, 0, 0, 0, 0, 0, 0, 0, 0, 0, 0, 0, 0, 0, 0, 0, 0, 0, 0, 0, 0, 0, 0, 0, 0, 1, 1, 1, 1, 1, 0, 0, 0, 0, 0, 1, 0, 0, 1, 1, 1, 1, 1, 1, 1, 1, 1, 1, 1, 1, 1, 0, 1, 1, 1, 1, 1, 1, 1, 1, 1, 1, 1, 0, 0, 0, 0, 0, 0, 0, 0, 0, 0, 0, 1, 0, 0, 0, 0, 1, 0, 0, 1, 0, 0, 1, 1, 1, 1, 1, 1, 0, 0, 1, 1, 1, 1, 1, 1, 0, 0, 0, 0, 1, 1, 1, 1, 1, 1, 1, 1, 1, 1, 1, 1, 0, 0, 1, 1, 1, 1, 0, 0, 0, 0, 0, 0, 0, 0, 0, 0, 0, 0, 0, 0, 0, 0, 0, 0, 1, 1, 1, 1, 1, 1, 1, 1, 1, 1, 1, 1, 1, 1, 1, 1, 1, 1, 1, 1, 1, 1, 1, 1, 0, 6, 6, 5, 5, 0, 0, 0, 0, 0, 0, 0, 0, 0, 0, 0, 0, 0, 0, 0, 0, 0, 0, 0, 5, 5, 5, 5, 0, 5, 5, 5, 5, 5, 5, 5, 5, 5, 5, 0, 0, 0, 0, 0, 5, 5, 5, 0, 0, 0, 5, 0, 0, 0, 5, 0, 0, 5, 0, 5, 5, 0, 0, 5, 5, 5, 0, 0, 0, 5, 5, 0, 0, 0, 0, 0, 5, 0, 5, 0, 5, 0, 0, 0, 0, 0, 5, 5, 0, 0, 0, 0, 0, 0, 0, 0, 0, 0, 0, 5, 0, 0, 0, 0, 0, 0, 0, 0, 0, 5, 5, 5, 0, 4, 5, 0, 0, 5, 0, 5, 0, 0, 0, 0, 0, 0, 0, 0, 0, 0, 0, 0, 0, 0, 0, 0, 5, 5, 0, 0, 0, 5, 0, 0, 0, 0, 5, 5, 4, 0, 0, 0, 0, 0, 0, 0, 0, 0, 0, 0, 0, 0, 0, 0, 5, 5, 5, 5, 5, 5, 5, 0, 0, 5, 5, 5, 5, 5, 5, 5, 5, 5, 5, 5, 5, 5, 5, 5, 0, 0, 0, 0, 0, 0, 0, 0, 0, 0, 0, 0, 0, 0, 0, 0, 0, 0, 0, 0, 0, 0, 0, 0, 0, 0, 0, 0])
_uv = me_cube_002.uv_layers.new(name='UVMap')
_uv.uv.foreach_set('vector', [1.0, 0.5, 1.0, 1.0, 0.9167, 1.0, 0.9167, 0.5, 0.9167, 0.5, 0.9167, 1.0, 0.8333, 1.0, 0.8333, 0.5, 0.8333, 0.5, 0.8333, 1.0, 0.75, 1.0, 0.75, 0.5, 0.75, 0.5, 0.75, 1.0, 0.6667, 1.0, 0.6667, 0.5, 0.6667, 0.5, 0.6667, 1.0, 0.5833, 1.0, 0.5833, 0.5, 0.5833, 0.5, 0.5833, 1.0, 0.5, 1.0, 0.5, 0.5, 0.5, 0.5, 0.5, 1.0, 0.4167, 1.0, 0.4167, 0.5, 0.4167, 0.5, 0.4167, 1.0, 0.3333, 1.0, 0.3333, 0.5, 0.3333, 0.5, 0.3333, 1.0, 0.25, 1.0, 0.25, 0.5, 0.25, 0.5, 0.25, 1.0, 0.1667, 1.0, 0.1667, 0.5, 0.6667, 1.0, 0.75, 1.0, 0.75, 1.0, 0.6667, 1.0, 0.1667, 0.5, 0.1667, 1.0, 0.08333, 1.0, 0.08333, 0.5, 0.08333, 0.5, 0.08333, 1.0, 7.451e-08, 1.0, 7.451e-08, 0.5, 0.75, 0.49, 0.87, 0.4578, 0.9578, 0.37, 0.99, 0.25, 0.9578, 0.13, 0.87, 0.04215, 0.75, 0.01, 0.63, 0.04215, 0.5422, 0.13, 0.51, 0.25, 0.5422, 0.37, 0.63, 0.4578, 0.1667, 1.0, 0.25, 1.0, 0.25, 1.0, 0.1667, 1.0, 7.451e-08, 1.0, 0.08333, 1.0, 0.08333, 1.0, 7.451e-08, 1.0, 0.9167, 1.0, 1.0, 1.0, 1.0, 1.0, 0.9167, 1.0, 0.75, 1.0, 0.8333, 1.0, 0.8333, 1.0, 0.75, 1.0, 0.08333, 1.0, 0.1667, 1.0, 0.1667, 1.0, 0.08333, 1.0, 0.8333, 1.0, 0.9167, 1.0, 0.9167, 1.0, 0.8333, 1.0, 0.1667, 1.0, 0.25, 1.0, 0.25, 1.0, 0.1667, 1.0, 0.25, 1.0, 0.3333, 1.0, 0.3333, 1.0, 0.25, 1.0, 0.3333, 1.0, 0.4167, 1.0, 0.4167, 1.0, 0.3333, 1.0, 0.4167, 1.0, 0.5, 1.0, 0.5, 1.0, 0.4167, 1.0, 0.5, 1.0, 0.5833, 1.0, 0.5833, 1.0, 0.5, 1.0, 0.5833, 1.0, 0.6667, 1.0, 0.6667, 1.0, 0.5833, 1.0, 0.75, 1.0, 0.8333, 1.0, 0.8333, 1.0, 0.75, 1.0, 0.4167, 1.0, 0.5, 1.0, 0.5, 1.0, 0.4167, 1.0, 0.6667, 1.0, 0.75, 1.0, 0.75, 1.0, 0.6667, 1.0, 0.08333, 1.0, 0.1667, 1.0, 0.1667, 1.0, 0.08333, 1.0, 0.9167, 1.0, 1.0, 1.0, 1.0, 1.0, 0.9167, 1.0, 0.3333, 1.0, 0.4167, 1.0, 0.4167, 1.0, 0.3333, 1.0, 0.5833, 1.0, 0.6667, 1.0, 0.6667, 1.0, 0.5833, 1.0, 7.451e-08, 1.0, 0.08333, 1.0, 0.08333, 1.0, 7.451e-08, 1.0, 0.8333, 1.0, 0.9167, 1.0, 0.9167, 1.0, 0.8333, 1.0, 0.25, 1.0, 0.3333, 1.0, 0.3333, 1.0, 0.25, 1.0, 0.5, 1.0, 0.5833, 1.0, 0.5833, 1.0, 0.5, 1.0, 0.75, 1.0, 0.8333, 1.0, 0.8333, 1.0, 0.75, 1.0, 0.75, 1.0, 0.8333, 1.0, 0.8333, 1.0, 0.75, 1.0, 0.1667, 1.0, 0.25, 1.0, 0.25, 1.0, 0.1667, 1.0, 0.4167, 1.0, 0.5, 1.0, 0.5, 1.0, 0.4167, 1.0, 0.6667, 1.0, 0.75, 1.0, 0.75, 1.0, 0.6667, 1.0, 0.08333, 1.0, 0.1667, 1.0, 0.1667, 1.0, 0.08333, 1.0, 0.9167, 1.0, 1.0, 1.0, 1.0, 1.0, 0.9167, 1.0, 0.3333, 1.0, 0.4167, 1.0, 0.4167, 1.0, 0.3333, 1.0, 0.5833, 1.0, 0.6667, 1.0, 0.6667, 1.0, 0.5833, 1.0, 7.451e-08, 1.0, 0.08333, 1.0, 0.08333, 1.0, 7.451e-08, 1.0, 0.8333, 1.0, 0.9167, 1.0, 0.9167, 1.0, 0.8333, 1.0, 0.25, 1.0, 0.3333, 1.0, 0.3333, 1.0, 0.25, 1.0, 0.5, 1.0, 0.5833, 1.0, 0.5833, 1.0, 0.5, 1.0, 0.5, 1.0, 0.5833, 1.0, 0.5833, 1.0, 0.5, 1.0, 0.1667, 1.0, 0.25, 1.0, 0.25, 1.0, 0.1667, 1.0, 0.4167, 1.0, 0.5, 1.0, 0.5, 1.0, 0.4167, 1.0, 0.6667, 1.0, 0.75, 1.0, 0.75, 1.0, 0.6667, 1.0, 0.08333, 1.0, 0.1667, 1.0, 0.1667, 1.0, 0.08333, 1.0, 0.9167, 1.0, 1.0, 1.0, 1.0, 1.0, 0.9167, 1.0, 0.3333, 1.0, 0.4167, 1.0, 0.4167, 1.0, 0.3333, 1.0, 0.5833, 1.0, 0.6667, 1.0, 0.6667, 1.0, 0.5833, 1.0, 7.451e-08, 1.0, 0.08333, 1.0, 0.08333, 1.0, 7.451e-08, 1.0, 0.8333, 1.0, 0.9167, 1.0, 0.9167, 1.0, 0.8333, 1.0, 0.25, 1.0, 0.3333, 1.0, 0.3333, 1.0, 0.25, 1.0, 0.5, 1.0, 0.5833, 1.0, 0.5833, 1.0, 0.5, 1.0, 0.5, 1.0, 0.5833, 1.0, 0.5833, 1.0, 0.5, 1.0, 0.75, 1.0, 0.8333, 1.0, 0.8333, 1.0, 0.75, 1.0, 0.1667, 1.0, 0.25, 1.0, 0.25, 1.0, 0.1667, 1.0, 0.4167, 1.0, 0.5, 1.0, 0.5, 1.0, 0.4167, 1.0, 0.6667, 1.0, 0.75, 1.0, 0.75, 1.0, 0.6667, 1.0, 0.08333, 1.0, 0.1667, 1.0, 0.1667, 1.0, 0.08333, 1.0, 0.9167, 1.0, 1.0, 1.0, 1.0, 1.0, 0.9167, 1.0, 0.3333, 1.0, 0.4167, 1.0, 0.4167, 1.0, 0.3333, 1.0, 0.5833, 1.0, 0.6667, 1.0, 0.6667, 1.0, 0.5833, 1.0, 7.451e-08, 1.0, 0.08333, 1.0, 0.08333, 1.0, 7.451e-08, 1.0, 0.8333, 1.0, 0.9167, 1.0, 0.9167, 1.0, 0.8333, 1.0, 0.25, 1.0, 0.3333, 1.0, 0.3333, 1.0, 0.25, 1.0, 0.25, 1.0, 0.3333, 1.0, 0.3333, 1.0, 0.25, 1.0, 0.75, 1.0, 0.8333, 1.0, 0.8333, 1.0, 0.75, 1.0, 0.1667, 1.0, 0.25, 1.0, 0.25, 1.0, 0.1667, 1.0, 0.4167, 1.0, 0.5, 1.0, 0.5, 1.0, 0.4167, 1.0, 0.6667, 1.0, 0.75, 1.0, 0.75, 1.0, 0.6667, 1.0, 0.08333, 1.0, 0.1667, 1.0, 0.1667, 1.0, 0.08333, 1.0, 0.9167, 1.0, 1.0, 1.0, 1.0, 1.0, 0.9167, 1.0, 0.3333, 1.0, 0.4167, 1.0, 0.4167, 1.0, 0.3333, 1.0, 0.5833, 1.0, 0.6667, 1.0, 0.6667, 1.0, 0.5833, 1.0, 7.451e-08, 1.0, 0.08333, 1.0, 0.08333, 1.0, 7.451e-08, 1.0, 0.8333, 1.0, 0.9167, 1.0, 0.9167, 1.0, 0.8333, 1.0, 0.25, 1.0, 0.3333, 1.0, 0.3333, 1.0, 0.25, 1.0, 0.8333, 1.0, 0.9167, 1.0, 0.9167, 1.0, 0.8333, 1.0, 0.5, 1.0, 0.5833, 1.0, 0.5833, 1.0, 0.5, 1.0, 0.75, 1.0, 0.8333, 1.0, 0.8333, 1.0, 0.75, 1.0, 0.1667, 1.0, 0.25, 1.0, 0.25, 1.0, 0.1667, 1.0, 0.4167, 1.0, 0.5, 1.0, 0.5, 1.0, 0.4167, 1.0, 0.6667, 1.0, 0.75, 1.0, 0.75, 1.0, 0.6667, 1.0, 0.08333, 1.0, 0.1667, 1.0, 0.1667, 1.0, 0.08333, 1.0, 0.9167, 1.0, 1.0, 1.0, 1.0, 1.0, 0.9167, 1.0, 0.3333, 1.0, 0.4167, 1.0, 0.4167, 1.0, 0.3333, 1.0, 0.5833, 1.0, 0.6667, 1.0, 0.6667, 1.0, 0.5833, 1.0, 7.451e-08, 1.0, 0.08333, 1.0, 0.08333, 1.0, 7.451e-08, 1.0, 0.8333, 1.0, 0.9167, 1.0, 0.9167, 1.0, 0.8333, 1.0, 7.451e-08, 1.0, 0.08333, 1.0, 0.08333, 1.0, 7.451e-08, 1.0, 0.25, 1.0, 0.3333, 1.0, 0.3333, 1.0, 0.25, 1.0, 0.5, 1.0, 0.5833, 1.0, 0.5833, 1.0, 0.5, 1.0, 0.75, 1.0, 0.8333, 1.0, 0.8333, 1.0, 0.75, 1.0, 0.1667, 1.0, 0.25, 1.0, 0.25, 1.0, 0.1667, 1.0, 0.4167, 1.0, 0.5, 1.0, 0.5, 1.0, 0.4167, 1.0, 0.6667, 1.0, 0.75, 1.0, 0.75, 1.0, 0.6667, 1.0, 0.08333, 1.0, 0.1667, 1.0, 0.1667, 1.0, 0.08333, 1.0, 0.9167, 1.0, 1.0, 1.0, 1.0, 1.0, 0.9167, 1.0, 0.3333, 1.0, 0.4167, 1.0, 0.4167, 1.0, 0.3333, 1.0, 0.5833, 1.0, 0.6667, 1.0, 0.6667, 1.0, 0.5833, 1.0, 7.451e-08, 1.0, 0.08333, 1.0, 0.08333, 1.0, 7.451e-08, 1.0, 0.8333, 1.0, 0.9167, 1.0, 0.9167, 1.0, 0.8333, 1.0, 0.25, 1.0, 0.3333, 1.0, 0.3333, 1.0, 0.25, 1.0, 0.5, 1.0, 0.5833, 1.0, 0.5833, 1.0, 0.5, 1.0, 0.75, 1.0, 0.8333, 1.0, 0.8333, 1.0, 0.75, 1.0, 0.1667, 1.0, 0.25, 1.0, 0.25, 1.0, 0.1667, 1.0, 0.4167, 1.0, 0.5, 1.0, 0.5, 1.0, 0.4167, 1.0, 0.6667, 1.0, 0.75, 1.0, 0.75, 1.0, 0.6667, 1.0, 0.08333, 1.0, 0.1667, 1.0, 0.1667, 1.0, 0.08333, 1.0, 0.9167, 1.0, 1.0, 1.0, 1.0, 1.0, 0.9167, 1.0, 0.3333, 1.0, 0.4167, 1.0, 0.4167, 1.0, 0.3333, 1.0, 0.5833, 1.0, 0.6667, 1.0, 0.6667, 1.0, 0.5833, 1.0, 1.0, 0.5, 1.0, 1.0, 0.9167, 1.0, 0.9167, 0.5, 0.9167, 0.5, 0.9167, 1.0, 0.8333, 1.0, 0.8333, 0.5, 0.8333, 0.5, 0.8333, 1.0, 0.75, 1.0, 0.75, 0.5, 0.75, 0.5, 0.75, 1.0, 0.6667, 1.0, 0.6667, 0.5, 0.6667, 0.5, 0.6667, 1.0, 0.5833, 1.0, 0.5833, 0.5, 0.5833, 0.5, 0.5833, 1.0, 0.5, 1.0, 0.5, 0.5, 0.5, 0.5, 0.5, 1.0, 0.4167, 1.0, 0.4167, 0.5, 0.4167, 0.5, 0.4167, 1.0, 0.3333, 1.0, 0.3333, 0.5, 0.3333, 0.5, 0.3333, 1.0, 0.25, 1.0, 0.25, 0.5, 0.25, 0.5, 0.25, 1.0, 0.1667, 1.0, 0.1667, 0.5, 0.5, 1.0, 0.5833, 1.0, 0.5833, 1.0, 0.5, 1.0, 0.1667, 0.5, 0.1667, 1.0, 0.08333, 1.0, 0.08333, 0.5, 0.08333, 0.5, 0.08333, 1.0, 7.451e-08, 1.0, 7.451e-08, 0.5, 0.75, 0.49, 0.87, 0.4578, 0.9578, 0.37, 0.99, 0.25, 0.9578, 0.13, 0.87, 0.04215, 0.75, 0.01, 0.63, 0.04215, 0.5422, 0.13, 0.51, 0.25, 0.5422, 0.37, 0.63, 0.4578, 0.75, 1.0, 0.8333, 1.0, 0.8333, 1.0, 0.75, 1.0, 7.451e-08, 1.0, 0.08333, 1.0, 0.08333, 1.0, 7.451e-08, 1.0, 0.08333, 1.0, 0.1667, 1.0, 0.1667, 1.0, 0.08333, 1.0, 0.1667, 1.0, 0.25, 1.0, 0.25, 1.0, 0.1667, 1.0, 0.8333, 1.0, 0.9167, 1.0, 0.9167, 1.0, 0.8333, 1.0, 0.25, 1.0, 0.3333, 1.0, 0.3333, 1.0, 0.25, 1.0, 0.75, 1.0, 0.8333, 1.0, 0.8333, 1.0, 0.75, 1.0, 0.9167, 1.0, 1.0, 1.0, 1.0, 1.0, 0.9167, 1.0, 0.3333, 1.0, 0.4167, 1.0, 0.4167, 1.0, 0.3333, 1.0, 0.6667, 1.0, 0.75, 1.0, 0.75, 1.0, 0.6667, 1.0, 0.4167, 1.0, 0.5, 1.0, 0.5, 1.0, 0.4167, 1.0, 0.5833, 1.0, 0.6667, 1.0, 0.6667, 1.0, 0.5833, 1.0, 0.75, 1.0, 0.8333, 1.0, 0.8333, 1.0, 0.75, 1.0, 0.5, 1.0, 0.5833, 1.0, 0.5833, 1.0, 0.5, 1.0, 0.1667, 1.0, 0.25, 1.0, 0.25, 1.0, 0.1667, 1.0, 0.4167, 1.0, 0.5, 1.0, 0.5, 1.0, 0.4167, 1.0, 0.5833, 1.0, 0.6667, 1.0, 0.6667, 1.0, 0.5833, 1.0, 0.08333, 1.0, 0.1667, 1.0, 0.1667, 1.0, 0.08333, 1.0, 0.8333, 1.0, 0.9167, 1.0, 0.9167, 1.0, 0.8333, 1.0, 0.3333, 1.0, 0.4167, 1.0, 0.4167, 1.0, 0.3333, 1.0, 0.6667, 1.0, 0.75, 1.0, 0.75, 1.0, 0.6667, 1.0, 7.451e-08, 1.0, 0.08333, 1.0, 0.08333, 1.0, 7.451e-08, 1.0, 0.9167, 1.0, 1.0, 1.0, 1.0, 1.0, 0.9167, 1.0, 0.25, 1.0, 0.3333, 1.0, 0.3333, 1.0, 0.25, 1.0, 0.5, 1.0, 0.5833, 1.0, 0.5833, 1.0, 0.5, 1.0, 0.1667, 1.0, 0.25, 1.0, 0.25, 1.0, 0.1667, 1.0, 0.4167, 1.0, 0.5, 1.0, 0.5, 1.0, 0.4167, 1.0, 0.5833, 1.0, 0.6667, 1.0, 0.6667, 1.0, 0.5833, 1.0, 0.08333, 1.0, 0.1667, 1.0, 0.1667, 1.0, 0.08333, 1.0, 0.8333, 1.0, 0.9167, 1.0, 0.9167, 1.0, 0.8333, 1.0, 0.3333, 1.0, 0.4167, 1.0, 0.4167, 1.0, 0.3333, 1.0, 0.6667, 1.0, 0.75, 1.0, 0.75, 1.0, 0.6667, 1.0, 7.451e-08, 1.0, 0.08333, 1.0, 0.08333, 1.0, 7.451e-08, 1.0, 0.9167, 1.0, 1.0, 1.0, 1.0, 1.0, 0.9167, 1.0, 0.25, 1.0, 0.3333, 1.0, 0.3333, 1.0, 0.25, 1.0, 7.451e-08, 1.0, 0.08333, 1.0, 0.08333, 1.0, 7.451e-08, 1.0, 0.5, 0.0, 0.625, 0.0, 0.625, 0.25, 0.5, 0.25, 0.5, 0.375, 0.625, 0.375, 0.625, 0.5, 0.5, 0.5, 0.5, 0.5, 0.625, 0.5, 0.625, 0.75, 0.5, 0.75, 0.5, 0.875, 0.625, 0.875, 0.625, 1.0, 0.5, 1.0, 0.375, 0.0, 0.375, 0.25, 0.375, 0.25, 0.375, 0.0, 0.75, 0.5, 0.875, 0.5, 0.875, 0.75, 0.75, 0.75, 0.625, 0.5, 0.75, 0.5, 0.75, 0.75, 0.625, 0.75, 0.375, 0.25, 0.375, 0.375, 0.375, 0.375, 0.375, 0.25, 0.5, 0.75, 0.625, 0.75, 0.625, 0.875, 0.5, 0.875, 0.5, 0.25, 0.625, 0.25, 0.625, 0.375, 0.5, 0.375, 0.375, 0.5, 0.375, 0.75, 0.375, 0.75, 0.375, 0.5, 0.375, 0.375, 0.375, 0.5, 0.375, 0.5, 0.375, 0.375, 0.375, 0.5, 0.375, 0.75, 0.375, 0.75, 0.375, 0.5, 0.375, 0.875, 0.375, 1.0, 0.375, 1.0, 0.375, 0.875, 0.375, 0.375, 0.375, 0.5, 0.375, 0.5, 0.375, 0.375, 0.375, 0.75, 0.375, 0.875, 0.375, 0.875, 0.375, 0.75, 0.375, 0.75, 0.375, 0.875, 0.375, 0.875, 0.375, 0.75, 0.375, 0.875, 0.375, 1.0, 0.375, 1.0, 0.375, 0.875, 0.375, 0.0, 0.375, 0.25, 0.375, 0.25, 0.375, 0.0, 0.375, 0.875, 0.375, 1.0, 0.375, 1.0, 0.375, 0.875, 0.375, 0.75, 0.375, 0.875, 0.375, 0.875, 0.375, 0.75, 0.375, 0.25, 0.375, 0.375, 0.375, 0.375, 0.375, 0.25, 0.375, 0.5, 0.375, 0.75, 0.375, 0.75, 0.375, 0.5, 0.375, 0.375, 0.375, 0.5, 0.375, 0.5, 0.375, 0.375, 0.375, 0.25, 0.375, 0.375, 0.375, 0.375, 0.375, 0.25, 0.375, 0.375, 0.375, 0.5, 0.375, 0.5, 0.375, 0.375, 0.375, 0.5, 0.375, 0.75, 0.375, 0.75, 0.375, 0.5, 0.375, 0.0, 0.375, 0.25, 0.375, 0.25, 0.375, 0.0, 0.375, 0.25, 0.375, 0.375, 0.375, 0.375, 0.375, 0.25, 0.375, 0.75, 0.375, 0.875, 0.375, 0.875, 0.375, 0.75, 0.375, 0.0, 0.375, 0.25, 0.375, 0.25, 0.375, 0.0, 0.375, 0.875, 0.375, 1.0, 0.375, 1.0, 0.375, 0.875, 0.375, 0.75, 0.375, 0.875, 0.375, 0.875, 0.375, 0.75, 0.375, 0.25, 0.375, 0.375, 0.375, 0.375, 0.375, 0.25, 0.375, 0.0, 0.375, 0.25, 0.375, 0.25, 0.375, 0.0, 0.375, 0.5, 0.375, 0.75, 0.375, 0.75, 0.375, 0.5, 0.375, 0.375, 0.375, 0.5, 0.375, 0.5, 0.375, 0.375, 0.375, 0.5, 0.375, 0.75, 0.375, 0.75, 0.375, 0.5, 0.375, 0.0, 0.375, 0.25, 0.375, 0.25, 0.375, 0.0, 0.375, 0.875, 0.375, 1.0, 0.375, 1.0, 0.375, 0.875, 0.25, 0.5, 0.375, 0.5, 0.375, 0.75, 0.25, 0.75, 0.125, 0.5, 0.25, 0.5, 0.25, 0.75, 0.125, 0.75, 0.375, 0.875, 0.375, 1.0, 0.375, 1.0, 0.375, 0.875, 0.375, 0.75, 0.375, 0.875, 0.375, 0.875, 0.375, 0.75, 0.375, 0.25, 0.375, 0.375, 0.375, 0.375, 0.375, 0.25, 0.375, 0.375, 0.375, 0.5, 0.375, 0.5, 0.375, 0.375, 0.375, 0.25, 0.5, 0.25, 0.5, 0.375, 0.375, 0.375, 0.375, 0.75, 0.5, 0.75, 0.5, 0.875, 0.375, 0.875, 0.375, 0.875, 0.5, 0.875, 0.5, 1.0, 0.375, 1.0, 0.375, 0.5, 0.5, 0.5, 0.5, 0.75, 0.375, 0.75, 0.375, 0.375, 0.5, 0.375, 0.5, 0.5, 0.375, 0.5, 0.375, 0.0, 0.5, 0.0, 0.5, 0.25, 0.375, 0.25, 0.3333, 1.0, 0.4167, 1.0, 0.4167, 1.0, 0.3333, 1.0, 0.9167, 1.0, 1.0, 1.0, 1.0, 1.0, 0.9167, 1.0, 0.08333, 1.0, 0.1667, 1.0, 0.1667, 1.0, 0.08333, 1.0, 0.6667, 1.0, 0.75, 1.0, 0.75, 1.0, 0.6667, 1.0, 0.4167, 1.0, 0.5, 1.0, 0.5, 1.0, 0.4167, 1.0, 0.1667, 1.0, 0.25, 1.0, 0.25, 1.0, 0.1667, 1.0, 0.75, 1.0, 0.8333, 1.0, 0.8333, 1.0, 0.75, 1.0, 0.5, 1.0, 0.5833, 1.0, 0.5833, 1.0, 0.5, 1.0, 0.25, 1.0, 0.3333, 1.0, 0.3333, 1.0, 0.25, 1.0, 0.8333, 1.0, 0.9167, 1.0, 0.9167, 1.0, 0.8333, 1.0, 7.451e-08, 1.0, 0.08333, 1.0, 0.08333, 1.0, 7.451e-08, 1.0, 0.5833, 1.0, 0.6667, 1.0, 0.6667, 1.0, 0.5833, 1.0, 0.5, 1.0, 0.5833, 1.0, 0.5833, 1.0, 0.5, 1.0, 0.9167, 1.0, 1.0, 1.0, 1.0, 1.0, 0.9167, 1.0, 0.25, 1.0, 0.3333, 1.0, 0.3333, 1.0, 0.25, 1.0, 0.75, 1.0, 0.8333, 1.0, 0.8333, 1.0, 0.75, 1.0, 0.5, 1.0, 0.5833, 1.0, 0.5833, 1.0, 0.5, 1.0, 0.1667, 1.0, 0.25, 1.0, 0.25, 1.0, 0.1667, 1.0, 0.4167, 1.0, 0.5, 1.0, 0.5, 1.0, 0.4167, 1.0, 0.5833, 1.0, 0.6667, 1.0, 0.6667, 1.0, 0.5833, 1.0, 0.08333, 1.0, 0.1667, 1.0, 0.1667, 1.0, 0.08333, 1.0, 0.8333, 1.0, 0.9167, 1.0, 0.9167, 1.0, 0.8333, 1.0, 0.3333, 1.0, 0.4167, 1.0, 0.4167, 1.0, 0.3333, 1.0, 0.6667, 1.0, 0.75, 1.0, 0.75, 1.0, 0.6667, 1.0, 0.8333, 1.0, 0.9167, 1.0, 7.451e-08, 1.0, 0.08333, 1.0, 0.1667, 1.0, 0.25, 1.0, 0.3333, 1.0, 0.4167, 1.0, 0.5, 1.0, 0.5833, 1.0, 0.6667, 1.0, 0.75, 1.0, 0.1667, 1.0, 0.25, 1.0, 0.25, 1.0, 0.1667, 1.0, 0.4167, 1.0, 0.5, 1.0, 0.5, 1.0, 0.4167, 1.0, 0.5833, 1.0, 0.6667, 1.0, 0.6667, 1.0, 0.5833, 1.0, 0.08333, 1.0, 0.1667, 1.0, 0.1667, 1.0, 0.08333, 1.0, 0.8333, 1.0, 0.9167, 1.0, 0.9167, 1.0, 0.8333, 1.0, 0.3333, 1.0, 0.4167, 1.0, 0.4167, 1.0, 0.3333, 1.0, 0.6667, 1.0, 0.75, 1.0, 0.75, 1.0, 0.6667, 1.0, 7.451e-08, 1.0, 0.08333, 1.0, 0.08333, 1.0, 7.451e-08, 1.0, 0.9167, 1.0, 1.0, 1.0, 1.0, 1.0, 0.9167, 1.0, 0.25, 1.0, 0.3333, 1.0, 0.3333, 1.0, 0.25, 1.0, 0.75, 1.0, 0.8333, 1.0, 0.8333, 1.0, 0.75, 1.0, 0.4167, 1.0, 0.5, 1.0, 0.5833, 1.0, 0.6667, 1.0, 0.75, 1.0, 0.8333, 1.0, 0.9167, 1.0, 1.0, 1.0, 0.08333, 1.0, 0.1667, 1.0, 0.25, 1.0, 0.3333, 1.0, 0.0, 0.4975, 0.02355, 0.3912, 0.0471, 0.2849, 0.07653, 0.2302, 0.1198, 0.1713, 0.1778, 0.1146, 0.2377, 0.07417, 0.323, 0.0326, 0.435, 0.0, 0.5797, 0.0, 0.7234, 0.0485, 0.8147, 0.1052, 0.8802, 0.1707, 0.9236, 0.2293, 0.9631, 0.3009, 1.0, 0.4258, 1.0, 0.6007, 0.9554, 0.7302, 0.928, 0.7685, 0.8975, 0.8216, 0.8572, 0.8575, 0.8206, 0.8961, 0.7513, 0.937, 0.6761, 0.973, 0.5723, 1.0, 0.433, 1.0, 0.3252, 0.9738, 0.2592, 0.9462, 0.1918, 0.9012, 0.1429, 0.8502, 0.09629, 0.7914, 0.04741, 0.7112, 0.0237, 0.6264, 0.0, 0.5416, 0.0, 0.4975, 0.02355, 0.3912, 0.0471, 0.2849, 0.07653, 0.2302, 0.1198, 0.1713, 0.1778, 0.1146, 0.2377, 0.07417, 0.323, 0.0326, 0.435, 0.0, 0.5797, 0.0, 0.7234, 0.0485, 0.8147, 0.1052, 0.8802, 0.1707, 0.9236, 0.2293, 0.9631, 0.3009, 1.0, 0.4258, 1.0, 0.6007, 0.9554, 0.7302, 0.928, 0.7685, 0.8975, 0.8216, 0.8572, 0.8575, 0.8206, 0.8961, 0.7513, 0.937, 0.6761, 0.973, 0.5723, 1.0, 0.433, 1.0, 0.3252, 0.9738, 0.2592, 0.9462, 0.1918, 0.9012, 0.1429, 0.8502, 0.09629, 0.7914, 0.04741, 0.7112, 0.0237, 0.6264, 0.0, 0.5416, 0.1728, 0.5625, 0.2981, 0.5625, 0.2981, 0.5, 0.1728, 0.5, 0.1728, 0.6875, 0.2981, 0.6875, 0.2981, 0.625, 0.1728, 0.625, 0.75, 0.75, 0.75, 0.75, 0.7816, 0.75, 0.7816, 0.75, 0.75, 0.75, 0.7177, 0.75, 0.7177, 0.75, 0.75, 0.75, 0.375, 0.25, 0.4284, 0.3118, 0.375, 0.3118, 0.375, 0.4397, 0.4272, 0.4397, 0.375, 0.5, 0.5, 1.0, 0.5, 0.9408, 0.5, 0.9408, 0.375, 0.5592, 0.375, 0.5916, 0.375, 0.5916, 0.375, 0.5592, 0.7816, 0.75, 0.8132, 0.75, 0.8132, 0.75, 0.7699, 0.75, 0.76, 0.75, 0.375, 0.5592, 0.5, 0.5592, 0.5, 0.5916, 0.375, 0.5916, 0.8132, 0.75, 0.7816, 0.75, 0.7816, 0.75, 0.8132, 0.75, 0.0, 0.0, 0.0, 0.0, 0.0, 0.0, 0.0, 0.0, 0.375, 0.5592, 0.375, 0.5, 0.5, 0.5, 0.5, 0.5592, 0.5, 0.5592, 0.375, 0.9084, 0.5, 0.9084, 0.5, 0.9408, 0.375, 0.9408, 0.0, 0.0, 0.0, 0.0, 0.0, 0.0, 0.0, 0.0, 0.375, 0.0, 0.424, 0.06032, 0.424, 0.06032, 0.375, 0.0, 0.7177, 0.75, 0.6853, 0.75, 0.6853, 0.75, 0.7177, 0.75, 0.375, 0.5, 0.375, 0.5592, 0.375, 0.5592, 0.375, 0.5, 0.437, 0.09266, 0.4499, 0.125, 0.4499, 0.125, 0.437, 0.09266, 0.375, 0.25, 0.375, 0.3118, 0.375, 0.3118, 0.375, 0.25, 0.0, 0.0, 0.5, 0.25, 0.5, 0.9084, 0.0, 0.0, 0.375, 0.3118, 0.4284, 0.3118, 0.6728, 0.5, 0.7981, 0.5, 0.375, 0.4397, 0.5481, 0.75, 0.4228, 0.75, 0.4272, 0.4397, 0.4228, 0.75, 0.5481, 0.75, 0.5481, 0.5, 0.1728, 0.75, 0.625, 0.25, 0.7981, 0.5, 0.2981, 0.5, 0.7177, 0.75, 0.75, 0.75, 0.75, 0.75, 0.7363, 0.75, 0.375, 0.3118, 0.4284, 0.3118, 0.4284, 0.3118, 0.375, 0.3118, 0.4272, 0.4397, 0.375, 0.4397, 0.375, 0.4397, 0.4272, 0.4397, 0.1728, 0.5, 0.2981, 0.5, 0.7981, 0.5, 0.4228, 1.0, 0.7981, 0.5, 0.625, 0.25, 0.6317, 0.6118, 0.375, 0.3118, 0.6908, 0.6809, 0.5625, 0.25, 0.5, 0.25, 0.75, 0.75, 0.5481, 0.75, 0.375, 0.4397, 0.591, 0.6184, 0.375, 0.25, 0.4375, 0.25, 0.6705, 0.6842, 0.75, 0.75, 0.5, 0.25, 0.4231, 0.5625, 0.5481, 0.5, 0.375, 0.25, 0.4375, 0.25, 0.5625, 0.25, 0.625, 0.25, 0.2981, 0.5, 0.2981, 0.5625, 0.5481, 0.75, 0.375, 0.25, 0.5481, 0.5, 0.437, 0.1566, 0.4499, 0.125, 0.5, 0.125, 0.5, 0.1566, 0.375, 0.25, 0.4242, 0.1882, 0.5, 0.1882, 0.5, 0.25, 0.437, 0.09266, 0.424, 0.06032, 0.5, 0.06032, 0.5, 0.09266, 0.424, 0.06032, 0.375, 0.0, 0.5, 0.0, 0.5, 0.06032, 0.4499, 0.125, 0.437, 0.09266, 0.5, 0.09266, 0.5, 0.125, 0.2981, 0.625, 0.4231, 0.5625, 0.4375, 0.25, 0.5, 0.25, 0.375, 0.25, 0.591, 0.6184, 0.6705, 0.6842, 0.4375, 0.25, 0.4272, 0.4397, 0.4272, 0.4397, 0.4272, 0.4397, 0.4272, 0.4397, 0.6853, 0.75, 0.7177, 0.75, 0.7363, 0.75, 0.7226, 0.75, 0.6853, 0.75, 0.437, 0.1566, 0.4242, 0.1882, 0.4242, 0.1882, 0.437, 0.1566, 0.5, 0.25, 0.5, 0.1882, 0.5, 0.1882, 0.5, 0.25, 0.4284, 0.3118, 0.4284, 0.3118, 0.4284, 0.3118, 0.4284, 0.3118, 0.375, 0.9084, 0.375, 0.9408, 0.375, 0.9408, 0.375, 0.9084, 0.424, 0.06032, 0.437, 0.09266, 0.437, 0.09266, 0.424, 0.06032, 0.5, 0.09266, 0.5, 0.06032, 0.5, 0.06032, 0.5, 0.09266, 0.1728, 0.5625, 0.1728, 0.5, 0.1728, 0.5, 0.1728, 0.5625, 0.5, 0.125, 0.5, 0.09266, 0.5, 0.09266, 0.5, 0.125, 0.0, 0.0, 0.0, 0.0, 0.0, 0.0, 0.0, 0.0, 0.1728, 0.75, 0.2981, 0.75, 0.2981, 0.6875, 0.1728, 0.6875, 0.4284, 0.3118, 0.375, 0.25, 0.375, 0.25, 0.4284, 0.3118, 0.1728, 0.6875, 0.1728, 0.625, 0.1728, 0.625, 0.1728, 0.6875, 0.4228, 0.75, 0.1728, 0.75, 0.1728, 0.75, 0.4228, 0.75, 0.5, 0.9408, 0.5, 0.9084, 0.5, 0.9084, 0.5, 0.9408, 0.4242, 0.1882, 0.437, 0.1566, 0.5, 0.1566, 0.5, 0.1882, 0.5, 0.25, 0.5625, 0.25, 0.2981, 0.5625, 0.2981, 0.625, 0.6317, 0.6118, 0.625, 0.25, 0.5625, 0.25, 0.6908, 0.6809, 0.6728, 0.5, 0.4284, 0.3118, 0.4284, 0.3118, 0.6728, 0.5, 0.625, 0.375, 0.2184, 0.75, 0.2184, 0.6908, 0.2504, 0.6908, 0.2823, 0.6908, 0.625, 0.4073, 0.4242, 0.1882, 0.375, 0.25, 0.375, 0.25, 0.4242, 0.1882, 0.375, 0.4397, 0.375, 0.5, 0.375, 0.5, 0.375, 0.4397, 0.4272, 0.4397, 0.4228, 0.75, 0.4228, 0.75, 0.4272, 0.4397, 0.1728, 0.625, 0.1728, 0.5625, 0.1728, 0.5625, 0.1728, 0.625, 0.375, 0.9408, 0.875, 0.75, 0.875, 0.75, 0.375, 0.9408, 0.75, 0.75, 0.7816, 0.75, 0.76, 0.75, 0.75, 0.75, 0.5, 0.9084, 0.5, 0.25, 0.5, 0.25, 0.5, 0.9084, 0.5, 0.5916, 0.5, 0.5592, 0.5, 0.5592, 0.5, 0.5916, 0.5, 0.06032, 0.5, 0.0, 0.5, 0.0, 0.5, 0.06032, 0.1728, 0.625, 0.2981, 0.625, 0.2981, 0.5625, 0.1728, 0.5625, 0.4499, 0.125, 0.437, 0.1566, 0.437, 0.1566, 0.4499, 0.125, 0.1728, 0.75, 0.1728, 0.6875, 0.1728, 0.6875, 0.1728, 0.75, 0.5, 0.1882, 0.5, 0.1566, 0.5, 0.1566, 0.5, 0.1882, 0.1728, 0.5, 0.4228, 1.0, 0.4228, 1.0, 0.1728, 0.5, 0.375, 0.5, 0.4272, 0.4397, 0.4272, 0.4397, 0.375, 0.5, 0.0, 0.0, 0.0, 0.0, 0.0, 0.0, 0.0, 0.0, 0.5, 0.1566, 0.5, 0.125, 0.5, 0.125, 0.5, 0.1566, 0.125, 0.6908, 0.1523, 0.6908, 0.125, 0.75, 0.0, 0.0, 0.0, 0.0, 0.0, 0.0, 0.0, 0.0, 0.5, 0.3434, 0.5, 0.375, 0.5, 0.375, 0.5, 0.3434, 0.1728, 0.75, 0.1728, 0.6875, 0.1728, 0.6875, 0.1728, 0.75, 0.5625, 0.1566, 0.625, 0.1566, 0.625, 0.1882, 0.5625, 0.1882, 0.5625, 0.3434, 0.625, 0.3434, 0.625, 0.375, 0.5625, 0.375, 0.5625, 0.1882, 0.625, 0.1882, 0.625, 0.25, 0.5625, 0.25, 0.2823, 0.6908, 0.3147, 0.6908, 0.3147, 0.75, 0.2823, 0.75, 0.5625, 0.09266, 0.625, 0.09266, 0.625, 0.125, 0.5625, 0.125, 0.5625, 0.9408, 0.625, 0.9408, 0.625, 1.0, 0.5625, 1.0, 0.5625, 0.4397, 0.625, 0.4397, 0.625, 0.5, 0.5625, 0.5, 0.5625, 0.4073, 0.625, 0.4073, 0.625, 0.4397, 0.5625, 0.4397, 0.3147, 0.6908, 0.3424, 0.6908, 0.375, 0.75, 0.3147, 0.75, 0.5625, 0.25, 0.625, 0.25, 0.625, 0.3118, 0.5625, 0.3118, 0.5625, 0.0, 0.625, 0.0, 0.625, 0.06032, 0.5625, 0.06032, 0.4272, 0.4397, 0.4272, 0.4397, 0.4272, 0.4397, 0.4272, 0.4397, 0.5625, 0.5592, 0.625, 0.5592, 0.625, 0.5916, 0.5625, 0.5916, 0.0, 0.0, 0.0, 0.0, 0.0, 0.0, 0.0, 0.0, 0.0, 0.0, 0.0, 0.0, 0.0, 0.0, 0.0, 0.0, 0.5625, 0.5, 0.625, 0.5, 0.625, 0.5592, 0.5625, 0.5592, 0.5625, 0.9084, 0.625, 0.9084, 0.625, 0.9408, 0.5625, 0.9408, 0.2823, 0.6584, 0.3147, 0.6584, 0.3147, 0.6908, 0.2823, 0.6908, 0.0, 0.0, 0.0, 0.0, 0.0, 0.0, 0.0, 0.0, 0.0, 0.0, 0.0, 0.0, 0.0, 0.0, 0.25, 0.125, 0.0, 0.0, 0.625, 0.9084, 0.5625, 0.9084, 0.5, 0.375, 0.5, 0.4073, 0.5, 0.4073, 0.5, 0.375, 0.1728, 0.5, 0.4228, 1.0, 0.4228, 1.0, 0.1728, 0.5, 0.5, 0.3118, 0.5, 0.3434, 0.5, 0.3434, 0.5, 0.3118, 0.875, 0.75, 0.5, 0.25, 0.5, 0.25, 0.875, 0.75, 0.5, 0.4397, 0.5, 0.5, 0.5, 0.5, 0.5, 0.4397, 0.6728, 0.5, 0.4284, 0.3118, 0.4284, 0.3118, 0.6728, 0.5, 0.375, 0.5, 0.4272, 0.4397, 0.4272, 0.4397, 0.375, 0.5, 0.375, 0.5, 0.375, 0.5, 0.375, 0.5, 0.375, 0.5, 0.4272, 0.4397, 0.4228, 0.75, 0.4228, 0.75, 0.4272, 0.4397, 0.5, 0.5, 0.375, 0.5, 0.375, 0.5, 0.5, 0.5, 0.4228, 0.75, 0.1728, 0.75, 0.1728, 0.75, 0.4228, 0.75, 0.5, 0.25, 0.25, 0.125, 0.5625, 0.9084, 0.5, 0.9084, 0.5, 0.9084, 0.5625, 0.9084, 0.5625, 0.9408, 0.5, 0.9408, 0.5, 0.5, 0.5625, 0.5, 0.5625, 0.5592, 0.5, 0.5592, 0.0, 0.0, 0.0, 0.0, 0.0, 0.0, 0.0, 0.0, 0.5, 0.5592, 0.5625, 0.5592, 0.5625, 0.5916, 0.5, 0.5916, 0.5, 0.0, 0.5625, 0.0, 0.5625, 0.06032, 0.5, 0.06032, 0.5, 0.25, 0.5625, 0.25, 0.5625, 0.3118, 0.5, 0.3118, 0.5, 0.4073, 0.5625, 0.4073, 0.5625, 0.4397, 0.5, 0.4397, 0.5, 0.4397, 0.5625, 0.4397, 0.5625, 0.5, 0.5, 0.5, 0.5, 0.9408, 0.5625, 0.9408, 0.5625, 1.0, 0.5, 1.0, 0.5, 0.09266, 0.5625, 0.09266, 0.5625, 0.125, 0.5, 0.125, 0.5, 0.1882, 0.5625, 0.1882, 0.5625, 0.25, 0.5, 0.25, 0.5, 0.3434, 0.5625, 0.3434, 0.5625, 0.375, 0.5, 0.375, 0.5, 0.1566, 0.5625, 0.1566, 0.5625, 0.1882, 0.5, 0.1882, 0.5, 0.06032, 0.5625, 0.06032, 0.5625, 0.09266, 0.5, 0.09266, 0.5, 0.375, 0.5625, 0.375, 0.5625, 0.4073, 0.5, 0.4073, 0.4284, 0.3118, 0.4284, 0.3118, 0.4284, 0.3118, 0.4284, 0.3118, 0.1728, 0.625, 0.1728, 0.5625, 0.1728, 0.5625, 0.1728, 0.625, 0.0, 0.0, 0.0, 0.0, 0.0, 0.0, 0.0, 0.0, 0.5625, 0.375, 0.625, 0.375, 0.625, 0.4073, 0.5625, 0.4073, 0.5625, 0.06032, 0.625, 0.06032, 0.625, 0.09266, 0.5625, 0.09266, 0.5, 0.4073, 0.5, 0.4397, 0.5, 0.4397, 0.5, 0.4073, 0.375, 0.25, 0.375, 0.25, 0.375, 0.25, 0.375, 0.25, 0.5, 0.125, 0.5625, 0.125, 0.5625, 0.1566, 0.5, 0.1566, 0.5, 0.3118, 0.5625, 0.3118, 0.5625, 0.3434, 0.5, 0.3434, 0.4284, 0.3118, 0.375, 0.25, 0.375, 0.25, 0.4284, 0.3118, 0.1728, 0.5625, 0.1728, 0.5, 0.1728, 0.5, 0.1728, 0.5625, 0.1728, 0.6875, 0.1728, 0.625, 0.1728, 0.625, 0.1728, 0.6875, 0.5, 0.25, 0.5, 0.3118, 0.5, 0.3118, 0.5, 0.25, 0.1868, 0.6584, 0.2184, 0.6584, 0.2184, 0.6908, 0.1868, 0.6908, 0.5625, 0.3118, 0.625, 0.3118, 0.625, 0.3434, 0.5625, 0.3434, 0.1868, 0.6908, 0.2184, 0.6908, 0.2184, 0.75, 0.1868, 0.75, 0.5625, 0.125, 0.625, 0.125, 0.625, 0.1566, 0.5625, 0.1566, 0.375, 0.6908, 0.3424, 0.6908, 0.3147, 0.6908, 0.3147, 0.6584, 0.0, 0.0, 0.0, 0.0, 0.0, 0.0, 0.0, 0.0, 0.0, 0.0, 0.0, 0.0, 0.375, 0.75, 0.3424, 0.6908, 0.375, 0.6908, 0.0, 0.0, 0.1868, 0.6908, 0.1523, 0.6908, 0.0, 0.0, 0.625, 0.9084, 0.0, 0.0, 0.1523, 0.6908, 0.625, 0.9408, 0.125, 0.75, 0.1523, 0.6908, 0.1868, 0.6908, 0.1868, 0.75, 0.0, 0.0, 0.0, 0.0, 0.0, 0.0, 0.0, 0.0, 0.0, 0.0, 0.0, 0.0, 0.0, 0.0, 0.5, 0.9408, 0.5, 0.25, 0.875, 0.75, 0.375, 0.9408, 0.375, 0.25, 0.375, 0.25, 0.5, 0.25, 0.375, 0.5, 0.5, 0.5, 0.375, 0.5, 0.5625, 0.25, 0.5625, 0.5, 0.625, 0.5, 0.625, 0.25, 0.625, 0.5, 0.625, 0.75, 0.6728, 0.75, 0.6728, 0.5, 0.125, 0.6875, 0.125, 0.75, 0.1728, 0.75, 0.1728, 0.6875, 0.375, 0.5, 0.375, 0.75, 0.4228, 0.75, 0.4228, 0.5, 0.5, 0.4397, 0.4272, 0.4397, 0.4272, 0.4397, 0.5, 0.4397, 0.125, 0.5625, 0.125, 0.625, 0.1728, 0.625, 0.1728, 0.5625, 0.4375, 0.25, 0.4375, 0.5, 0.5, 0.5, 0.5, 0.25, 0.4284, 0.3118, 0.375, 0.25, 0.5, 0.25, 0.5, 0.3118, 0.375, 0.5, 0.4272, 0.4397, 0.5, 0.4397, 0.5, 0.5, 0.4284, 0.3118, 0.5, 0.3118, 0.5, 0.3118, 0.4284, 0.3118, 0.6728, 0.5, 0.4284, 0.3118, 0.5, 0.3118, 0.375, 1.0, 0.4228, 0.75, 0.0, 0.0, 0.5, 0.4397, 0.4272, 0.4397, 0.375, 0.9375, 0.5, 0.3434, 0.5, 0.375, 0.375, 0.875, 0.0, 0.0, 0.0, 0.0, 0.0, 0.0, 0.0, 0.0, 0.5, 0.3434, 0.5, 0.375, 0.5, 0.375, 0.5, 0.3434, 0.5, 0.4073, 0.5, 0.4397, 0.5, 0.4397, 0.5, 0.4073, 0.5, 0.375, 0.5, 0.4073, 0.5, 0.4073, 0.5, 0.375, 0.0, 0.0, 0.0, 0.0, 0.0, 0.0, 0.0, 0.0, 0.125, 0.625, 0.125, 0.6875, 0.1728, 0.6875, 0.1728, 0.625, 0.5, 0.25, 0.5, 0.5, 0.5625, 0.5, 0.5625, 0.25, 0.5, 0.3118, 0.5, 0.3434, 0.5, 0.3434, 0.5, 0.3118, 0.375, 1.0, 0.5, 0.3118, 0.5, 0.3434, 0.375, 0.9375, 0.375, 0.25, 0.375, 0.5, 0.4375, 0.5, 0.4375, 0.25, 0.125, 0.5, 0.125, 0.5625, 0.1728, 0.5625, 0.1728, 0.5, 0.625, 0.125, 0.0, 0.0, 0.2823, 0.6584, 0.1412, 0.3292, 0.0, 0.0, 0.625, 0.1566, 0.2184, 0.6584, 0.2504, 0.6584, 0.2823, 0.6584, 0.2823, 0.6908, 0.2504, 0.6908, 0.2184, 0.6908, 0.7816, 0.6908, 0.8132, 0.6908, 0.8132, 0.75, 0.7816, 0.75, 0.625, 0.6908, 0.6853, 0.6908, 0.6853, 0.75, 0.625, 0.75, 0.7177, 0.6908, 0.75, 0.6908, 0.75, 0.75, 0.7177, 0.75, 0.8132, 0.6908, 0.875, 0.6908, 0.875, 0.75, 0.8132, 0.75, 0.375, 0.0, 0.424, 0.06032, 0.375, 0.06032, 0.375, 0.09266, 0.437, 0.09266, 0.4499, 0.125, 0.375, 0.125, 0.375, 0.1882, 0.4242, 0.1882, 0.375, 0.25, 0.375, 0.1566, 0.437, 0.1566, 0.4242, 0.1882, 0.375, 0.1882, 0.0, 0.0, 0.0, 0.0, 0.0, 0.0, 0.0, 0.0, 0.0, 0.0, 0.0, 0.0, 0.0, 0.0, 0.0, 0.0, 0.8132, 0.6584, 0.875, 0.6584, 0.875, 0.6908, 0.8132, 0.6908, 0.7177, 0.6584, 0.75, 0.6584, 0.75, 0.6908, 0.7177, 0.6908, 0.625, 0.6584, 0.6853, 0.6584, 0.6853, 0.6908, 0.625, 0.6908, 0.7816, 0.6584, 0.8132, 0.6584, 0.8132, 0.6908, 0.7816, 0.6908, 0.0, 0.0, 0.0, 0.0, 0.0, 0.0, 0.0, 0.0, 0.0, 0.0, 0.0, 0.0, 0.0, 0.0, 0.0, 0.0, 0.6853, 0.6584, 0.7177, 0.6584, 0.7177, 0.6908, 0.6853, 0.6908, 0.0, 0.0, 0.0, 0.0, 0.0, 0.0, 0.0, 0.0, 0.375, 0.06032, 0.424, 0.06032, 0.437, 0.09266, 0.375, 0.09266, 0.6853, 0.6908, 0.7177, 0.6908, 0.7177, 0.75, 0.6853, 0.75, 0.0, 0.0, 0.0, 0.0, 0.0, 0.0, 0.0, 0.0, 0.75, 0.6584, 0.7816, 0.6584, 0.7816, 0.6908, 0.75, 0.6908, 0.375, 0.125, 0.4499, 0.125, 0.437, 0.1566, 0.375, 0.1566, 0.75, 0.6908, 0.7816, 0.6908, 0.7816, 0.75, 0.75, 0.75, 0.0, 0.0, 0.0, 0.0, 0.0, 0.0, 0.0, 0.0, 0.0, 0.0, 0.0, 0.0, 0.0, 0.0, 0.0, 0.0])
me_cube_002.materials.append(mat_soldierchickskin)
me_cube_002.materials.append(mat_soldierchickequipment)
me_cube_002.materials.append(mat_soldierchickweapons)
me_cube_002.materials.append(mat_olho2)
me_cube_002.materials.append(mat_soldierchikenskin)
me_cube_002.materials.append(mat_soldierchikenmouth)
me_cube_002.materials.append(mat_olho2_001)
me_cube_002.use_remesh_fix_poles = True
me_cube_002.use_remesh_preserve_attributes = False
me_cube_002.use_mirror_vertex_groups = False
me_cube_002.update()

# ---- objects
ob_empty = bpy.data.objects.new('Empty', None)
ob_empty_001 = bpy.data.objects.new('Empty.001', None)
ob_cube = bpy.data.objects.new('Cube', me_cube_002)

# ---- transforms, parenting, visibility, modifiers, constraints
ob_empty.location = (0.0, 5.149, 0.0)
ob_empty.rotation_euler = (1.571, 0.0, 0.0)
ob_empty.empty_display_type = 'IMAGE'
ob_empty.empty_display_size = 5.0
ob_empty.hide_select = True
ob_empty.lineart.crease_threshold = 0.0
ob_empty_001.location = (-4.191, 0.0, 0.0)
ob_empty_001.rotation_euler = (1.571, -0.0, 1.571)
ob_empty_001.empty_display_type = 'IMAGE'
ob_empty_001.empty_display_size = 5.0
ob_empty_001.hide_select = True
ob_empty_001.lineart.crease_threshold = 0.0
ob_cube.location = (0.0, 0.0, 0.0)
ob_cube.lineart.crease_threshold = 0.0

# ---- collection membership
col_collection.objects.link(ob_empty)
col_collection.objects.link(ob_empty_001)
col_collection.objects.link(ob_cube)

# ---- scene / render settings (as saved in the file)
scene.frame_start = 1; scene.frame_end = 250; scene.frame_set(0)
scene.render.engine = 'BLENDER_EEVEE_NEXT'
scene.cycles.use_denoising = False
scene.cycles.samples = 128
scene.cycles.sampling_pattern = 'TABULATED_SOBOL'
scene.cycles.use_adaptive_sampling = False
scene.cycles.use_light_tree = False
scene.view_settings.view_transform = 'Filmic'
bpy.context.view_layer.update()

# ---- added for rendering (the .blend has no active camera and no usable light): camera, sun
cam_auto = bpy.data.cameras.new('AutoCamera')
cam_auto.lens = 50.0
cam_auto.sensor_width = 36.0
cam_auto.clip_end = 1000.0
ob_auto_camera = bpy.data.objects.new('AutoCamera', cam_auto)
scene.collection.objects.link(ob_auto_camera)
ob_auto_camera.location = (0.82299, -1.0788, 1.00553)
ob_auto_camera.rotation_euler = (1.09748, -7.21219e-08, 0.694738)
scene.camera = ob_auto_camera
light_auto_sun = bpy.data.lights.new('AutoSun', 'SUN')
light_auto_sun.energy = 3.0
light_auto_sun.angle = 0.0523599
ob_auto_sun = bpy.data.objects.new('AutoSun', light_auto_sun)
scene.collection.objects.link(ob_auto_sun)
ob_auto_sun.rotation_euler = (0.872665, 0.174533, 0.523599)
bpy.context.view_layer.update()

